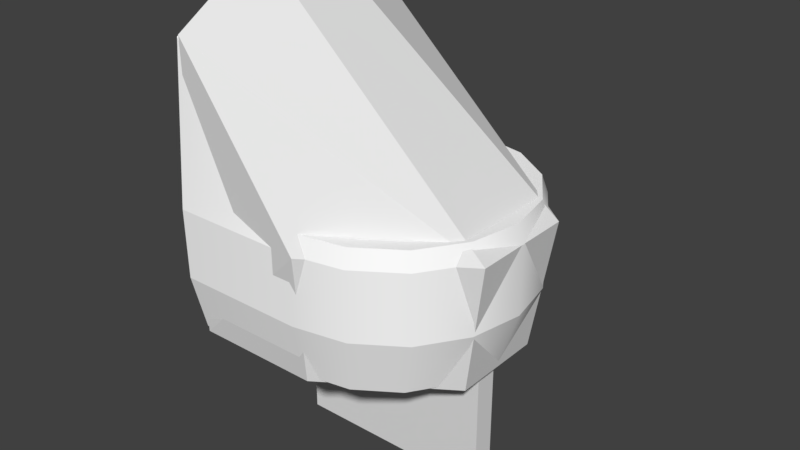 # Source: BoatEngine.blend  (saved by Blender 2.78.0; exported with 4.5.12 LTS)
import bpy
from mathutils import Matrix  # noqa: F401  (used for matrix-valued properties, if any)

bpy.ops.wm.read_factory_settings(use_empty=True)
scene = bpy.context.scene
scene.name = 'Scene'

# ---- collections
col_collection_1 = bpy.data.collections.new('Collection 1'); scene.collection.children.link(col_collection_1)
col_collection_2 = bpy.data.collections.new('Collection 2'); scene.collection.children.link(col_collection_2)

# ---- materials (node trees are filled in below, after node groups)
mat_material = bpy.data.materials.new('Material')
mat_material.alpha_threshold = 0.0
mat_material.use_transparent_shadow = False
mat_material.diffuse_color = (1.0, 1.0, 1.0, 1.0)
mat_material.roughness = 0.5
mat_material.line_color = (0.0, 0.0, 0.0, 1.0)

# ---- material node trees

# ---- world
world_world = bpy.data.worlds.new('World'); scene.world = world_world
world_world.color = (0.05088, 0.05088, 0.05088)
world_world.use_sun_shadow = False
world_world.sun_shadow_jitter_overblur = 0.0
world_world.cycles.sampling_method = 'MANUAL'

# ---- meshes
me_cube_004 = bpy.data.meshes.new('Cube.004')
me_cube_004.from_pydata([(0.1013, 0.109, 0.009422), (0.1013, 0.109, -0.01394), (0.109, 0.1013, 0.009422), (0.109, 0.1013, -0.01394), (-0.109, -0.1013, 0.009422), (-0.109, -0.1013, -0.01394), (-0.1013, -0.109, 0.009422), (-0.1013, -0.109, -0.01394), (-0.109, 0.1013, 0.009422), (-0.109, 0.1013, -0.01394), (-0.1013, 0.109, 0.009422), (-0.1013, 0.109, -0.01394), (0.1013, -0.109, 0.009422), (0.1013, -0.109, -0.01394), (0.109, -0.1013, 0.009422), (0.109, -0.1013, -0.01394), (0.09502, -0.09502, -0.1547), (0.05143, -0.1242, -0.1547), (-5.311e-09, -0.1344, -0.1547), (-0.05143, -0.1242, -0.1547), (-0.09502, -0.09502, -0.1547), (-0.1242, -0.05143, -0.1547), (-0.1344, 2.603e-08, -0.1547), (-0.1242, 0.05143, -0.1547), (-0.09502, 0.09502, -0.1547), (-0.05143, 0.1242, -0.1547), (2.163e-08, 0.1344, -0.1547), (0.05143, 0.1242, -0.1547), (0.09502, 0.09502, -0.1547), (0.1242, 0.05143, -0.1547), (0.1344, 5.297e-08, -0.1547), (0.1242, -0.05143, -0.1547), (0.05406, -0.1305, 0.02166), (0.09989, -0.09989, 0.02166), (4.754e-08, -0.1413, 0.02166), (-0.05406, -0.1411, 0.02166), (-0.1069, -0.1046, 0.02165), (-0.1389, -0.05661, 0.02165), (-0.1389, 0.05661, 0.02165), (-0.1069, 0.1046, 0.02165), (-0.05406, 0.1411, 0.02166), (-3.415e-08, 0.1413, 0.02166), (0.05406, 0.1305, 0.02166), (0.09989, 0.09989, 0.02166), (0.1305, 0.05406, 0.02166), (0.1413, 1.254e-08, 0.02166), (0.1305, -0.05406, 0.02166), (0.02574, -0.02574, 0.01898), (0.02646, -0.02646, -0.009907), (0.00942, -0.03516, 0.01898), (0.009684, -0.03614, -0.009907), (-0.009421, -0.03516, 0.01898), (-0.009684, -0.03614, -0.009907), (-0.02574, -0.02574, 0.01898), (-0.02646, -0.02646, -0.009907), (-0.03516, -0.009421, 0.01898), (-0.03614, -0.009684, -0.009907), (-0.03516, 0.00942, 0.01898), (-0.03614, 0.009683, -0.009907), (-0.02574, 0.02574, 0.01898), (-0.02646, 0.02646, -0.009907), (-0.009421, 0.03516, 0.01898), (-0.009684, 0.03614, -0.009907), (0.00942, 0.03516, 0.01898), (0.009684, 0.03614, -0.009907), (0.02574, 0.02574, 0.01898), (0.02646, 0.02646, -0.009907), (0.03516, 0.00942, 0.01898), (0.03614, 0.009684, -0.009907), (0.03516, -0.009421, 0.01898), (0.03614, -0.009684, -0.009907), (-8.618e-09, 0.1477, -0.05899), (0.05652, 0.1364, -0.05899), (-0.05652, -0.1364, -0.05899), (-0.1044, -0.1044, -0.05899), (0.1044, 0.1044, -0.05899), (-0.1364, -0.05652, -0.05899), (0.1364, 0.05652, -0.05899), (-0.1477, 8.984e-08, -0.05899), (0.1477, 4.85e-09, -0.05899), (-0.1364, 0.05652, -0.05899), (0.1364, -0.05652, -0.05899), (-0.1044, 0.1044, -0.05899), (0.1044, -0.1044, -0.05899), (0.05652, -0.1364, -0.05899), (-0.05652, 0.1364, -0.05899), (3.388e-08, -0.1477, -0.05899), (-4.289e-08, 2.43e-09, 0.06106), (0.02263, -0.02263, 0.0325), (0.01418, -0.01418, 0.04699), (0.005189, -0.01937, 0.04699), (0.008283, -0.03091, 0.0325), (-0.005189, -0.01937, 0.04699), (-0.008283, -0.03091, 0.0325), (-0.01418, -0.01418, 0.04699), (-0.02263, -0.02263, 0.0325), (-0.01937, -0.005189, 0.04699), (-0.03091, -0.008283, 0.0325), (-0.01937, 0.005189, 0.04699), (-0.03091, 0.008283, 0.0325), (-0.01418, 0.01418, 0.04699), (-0.02263, 0.02263, 0.0325), (-0.00519, 0.01937, 0.04699), (-0.008283, 0.03091, 0.0325), (0.005189, 0.01937, 0.04699), (0.008283, 0.03091, 0.0325), (0.01418, 0.01418, 0.04699), (0.02263, 0.02263, 0.0325), (0.01937, 0.005189, 0.04699), (0.03091, 0.008283, 0.0325), (0.01937, -0.00519, 0.04699), (0.03091, -0.008283, 0.0325), (0.0989, -0.1048, -0.1548), (0.05083, -0.1369, -0.1548), (-0.005873, -0.1482, -0.1548), (-0.1574, -0.1482, -0.1548), (-0.1574, 5.319e-08, -0.1548), (-0.1574, 0.1482, -0.1548), (-0.005873, 0.1482, -0.1548), (0.05083, 0.1369, -0.1548), (0.0989, 0.1048, -0.1548), (0.131, 0.0567, -0.1548), (0.1423, 5.914e-08, -0.1548), (0.131, -0.0567, -0.1548), (0.06145, -0.1484, 0.0226), (0.1135, -0.1135, 0.0226), (4.456e-08, -0.1606, 0.0226), (-4.852e-08, 0.1606, 0.0226), (0.06145, 0.1484, 0.0226), (0.1135, 0.1135, 0.0226), (0.1484, 0.06145, 0.0226), (0.1606, -1.776e-15, 0.0226), (0.1484, -0.06145, 0.0226), (0.1184, -0.1177, -0.08353), (0.06434, -0.1538, -0.08353), (0.0006195, -0.1665, -0.08353), (0.0006195, 0.1665, -0.08353), (0.06434, 0.1538, -0.08353), (0.1184, 0.1177, -0.08353), (0.1545, 0.06372, -0.08353), (0.1671, 5.361e-08, -0.08353), (0.1545, -0.06372, -0.08353), (0.06427, -0.1552, 0.001045), (0.1188, -0.1188, 0.001045), (5.34e-08, -0.1679, 0.001045), (-5.297e-08, 0.1679, 0.001045), (0.06427, 0.1552, 0.001045), (0.1188, 0.1188, 0.001045), (0.1552, 0.06427, 0.001045), (0.1679, -8.882e-16, 0.001045), (0.1552, -0.06427, 0.001045), (-0.1574, -0.1536, 0.1889), (-0.1574, 0.1679, 0.001045), (-0.1574, 0.1536, 0.1889), (-0.1574, -0.1679, 0.001045), (-0.1574, -0.1665, -0.08353), (-0.1574, 0.1665, -0.08353), (-0.1574, 5.319e-08, -0.08353), (0.0255, -0.0255, -0.04149), (0.009332, -0.03483, -0.04149), (-0.009332, -0.03483, -0.04149), (-0.0255, -0.0255, -0.04149), (-0.03483, -0.009332, -0.04149), (-0.03483, 0.009332, -0.04149), (-0.0255, 0.0255, -0.04149), (-0.009332, 0.03483, -0.04149), (0.009332, 0.03483, -0.04149), (0.0255, 0.0255, -0.04149), (0.03483, 0.009332, -0.04149), (0.03483, -0.009332, -0.04149), (-0.1479, -8.742e-05, 0.02275), (-0.1419, -0.03992, 0.2351), (-0.1419, -0.1315, 0.1767), (-0.1574, 0.03967, 0.2585), (-0.1574, -0.03982, 0.2584), (-0.1419, 0.1315, 0.1816), (-0.1419, 0.03971, 0.2351), (-0.0661, -0.1602, 0.02283), (-0.0661, 0.1602, 0.02283)], [], [(2, 6, 7, 3), (4, 0, 1, 5), (2, 0, 4, 6), (7, 5, 1, 3), (10, 14, 15, 11), (12, 8, 9, 13), (10, 8, 12, 14), (15, 13, 9, 11), (108, 106, 87), (72, 42, 41, 71), (74, 36, 35, 73), (75, 43, 42, 72), (76, 37, 36, 74), (77, 44, 43, 75), (79, 45, 44, 77), (80, 38, 170, 78), (81, 46, 45, 79), (82, 39, 38, 80), (84, 32, 33, 83), (83, 33, 46, 81), (85, 40, 39, 82), (86, 34, 32, 84), (71, 41, 40, 85), (73, 35, 34, 86), (47, 49, 50, 48), (49, 51, 52, 50), (51, 53, 54, 52), (53, 55, 56, 54), (55, 57, 58, 56), (57, 59, 60, 58), (59, 61, 62, 60), (61, 63, 64, 62), (63, 65, 66, 64), (65, 67, 68, 66), (67, 69, 70, 68), (69, 47, 48, 70), (98, 96, 87), (19, 73, 86, 18), (26, 71, 85, 25), (18, 86, 84, 17), (25, 85, 82, 24), (16, 83, 81, 31), (17, 84, 83, 16), (24, 82, 80, 23), (31, 81, 79, 30), (23, 80, 78, 22), (30, 79, 77, 29), (22, 78, 76, 21), (29, 77, 75, 28), (21, 76, 74, 20), (28, 75, 72, 27), (20, 74, 73, 19), (27, 72, 71, 26), (65, 63, 105, 107), (94, 92, 87), (104, 102, 87), (89, 110, 87), (100, 98, 87), (110, 108, 87), (49, 47, 88, 91), (96, 94, 87), (106, 104, 87), (92, 90, 87), (102, 100, 87), (90, 89, 87), (51, 49, 91, 93), (67, 65, 107, 109), (53, 51, 93, 95), (69, 67, 109, 111), (55, 53, 95, 97), (57, 55, 97, 99), (47, 69, 111, 88), (59, 57, 99, 101), (61, 59, 101, 103), (63, 61, 103, 105), (89, 90, 91, 88), (90, 92, 93, 91), (92, 94, 95, 93), (94, 96, 97, 95), (96, 98, 99, 97), (98, 100, 101, 99), (100, 102, 103, 101), (102, 104, 105, 103), (104, 106, 107, 105), (106, 108, 109, 107), (108, 110, 111, 109), (110, 89, 88, 111), (23, 22, 116), (24, 23, 116, 117), (25, 24, 117), (26, 25, 117, 118), (27, 26, 118, 119), (28, 27, 119, 120), (29, 28, 120, 121), (41, 42, 128, 127), (30, 29, 121, 122), (17, 16, 112, 113), (42, 43, 129, 128), (31, 30, 122, 123), (18, 17, 113, 114), (43, 44, 130, 129), (16, 31, 123, 112), (19, 18, 114, 115), (44, 45, 131, 130), (33, 32, 124, 125), (20, 19, 115), (45, 46, 132, 131), (32, 34, 126, 124), (21, 20, 115, 116), (46, 33, 125, 132), (22, 21, 116), (119, 118, 136, 137), (120, 119, 137, 138), (121, 120, 138, 139), (127, 128, 146, 145), (122, 121, 139, 140), (113, 112, 133, 134), (128, 129, 147, 146), (123, 122, 140, 141), (114, 113, 134, 135), (129, 130, 148, 147), (112, 123, 141, 133), (130, 131, 149, 148), (125, 124, 142, 143), (131, 132, 150, 149), (124, 126, 144, 142), (132, 125, 143, 150), (139, 148, 149, 140), (140, 149, 150, 141), (141, 150, 143, 133), (133, 143, 142, 134), (134, 142, 144, 135), (138, 147, 148, 139), (137, 146, 147, 138), (136, 145, 146, 137), (136, 118, 117, 156), (135, 155, 115, 114), (144, 154, 155, 135), (136, 156, 152, 145), (116, 115, 155, 157), (154, 152, 156, 157, 155), (117, 116, 157, 156), (56, 58, 163, 162), (54, 56, 162, 161), (70, 48, 158, 169), (48, 50, 159, 158), (52, 54, 161, 160), (68, 70, 169, 168), (50, 52, 160, 159), (66, 68, 168, 167), (64, 66, 167, 166), (62, 64, 166, 165), (60, 62, 165, 164), (58, 60, 164, 163), (159, 160, 161, 162, 163, 164, 165, 166, 167, 168, 169, 158), (144, 177, 154), (34, 35, 126), (145, 152, 178), (153, 152, 154, 174, 173), (170, 37, 76, 78), (175, 153, 173, 176), (171, 174, 151, 172), (127, 40, 41), (177, 144, 126), (178, 127, 145), (37, 171, 172), (171, 37, 170), (38, 176, 170), (39, 175, 38), (40, 153, 175), (35, 172, 151), (154, 177, 151), (152, 153, 178), (153, 40, 178), (151, 177, 35), (126, 35, 177), (127, 178, 40), (172, 35, 36), (175, 39, 40), (172, 36, 37), (38, 175, 176), (176, 171, 170), (174, 171, 176, 173), (154, 151, 174)])
me_cube_004.polygons.foreach_set('use_smooth', [True] * 184)
_k = set([(0, 2), (0, 4), (1, 3), (1, 5), (2, 6), (3, 7), (4, 6), (5, 7), (8, 10), (8, 12), (9, 11), (9, 13), (10, 14), (11, 15), (12, 14), (13, 15), (16, 17), (16, 31), (17, 18), (18, 19), (19, 20), (20, 21), (21, 22), (22, 23), (23, 24), (24, 25), (25, 26), (26, 27), (27, 28), (28, 29), (29, 30), (30, 31), (32, 33), (32, 34), (33, 46), (34, 35), (34, 126), (35, 172), (35, 177), (40, 41), (40, 175), (40, 178), (41, 42), (41, 127), (42, 43), (43, 44), (44, 45), (45, 46), (71, 72), (71, 85), (72, 75), (73, 74), (73, 86), (74, 76), (75, 77), (76, 78), (77, 79), (78, 80), (79, 81), (80, 82), (81, 83), (82, 85), (83, 84), (84, 86), (112, 113), (112, 123), (113, 114), (114, 115), (115, 116), (115, 155), (116, 117), (117, 118), (117, 156), (118, 119), (119, 120), (120, 121), (121, 122), (122, 123), (124, 125), (124, 126), (125, 132), (126, 177), (127, 128), (127, 178), (128, 129), (129, 130), (130, 131), (131, 132), (133, 134), (133, 141), (134, 135), (135, 155), (136, 137), (136, 156), (137, 138), (138, 139), (139, 140), (140, 141), (142, 143), (142, 144), (143, 150), (144, 154), (145, 146), (145, 152), (146, 147), (147, 148), (148, 149), (149, 150), (151, 154), (151, 172), (151, 174), (151, 177), (152, 153), (152, 156), (153, 173), (153, 175), (153, 178), (154, 155), (158, 159), (158, 169), (159, 160), (160, 161), (161, 162), (162, 163), (163, 164), (164, 165), (165, 166), (166, 167), (167, 168), (168, 169), (171, 172), (171, 176), (173, 174), (175, 176)])
me_cube_004.attributes.new('sharp_edge', 'BOOLEAN', 'EDGE').data.foreach_set('value', [ (min(e.vertices), max(e.vertices)) in _k for e in me_cube_004.edges])
_uv = me_cube_004.uv_layers.new(name='UV')
_uv.uv.foreach_set('vector', [0.9785, 0.5409, 0.8186, 0.5409, 0.8186, 0.509, 0.9785, 0.509, 0.8186, 0.5577, 0.9785, 0.5577, 0.9785, 0.5897, 0.8186, 0.5897, 0.9785, 0.5409, 0.9785, 0.5577, 0.8186, 0.5577, 0.8186, 0.5409, 0.8186, 0.6065, 0.8186, 0.5897, 0.9785, 0.5897, 0.9785, 0.6065, 0.8186, 0.5409, 0.9785, 0.5409, 0.9785, 0.509, 0.8186, 0.509, 0.9785, 0.5577, 0.8186, 0.5577, 0.8186, 0.5897, 0.9785, 0.5897, 0.8186, 0.5409, 0.8186, 0.5577, 0.9785, 0.5577, 0.9785, 0.5409, 0.9785, 0.6065, 0.9785, 0.5897, 0.8186, 0.5897, 0.8186, 0.6065, 0.8866, 0.2526, 0.884, 0.2526, 0.8853, 0.243, 0.3817, 0.8557, 0.3817, 0.7677, 0.4104, 0.7677, 0.4104, 0.8557, 0.5921, 0.8557, 0.5921, 0.7677, 0.625, 0.7677, 0.625, 0.8557, 0.3531, 0.8557, 0.3531, 0.7677, 0.3817, 0.7677, 0.3817, 0.8557, 0.5622, 0.8557, 0.5622, 0.7677, 0.5921, 0.7677, 0.5921, 0.8557, 0.3246, 0.8557, 0.3246, 0.7677, 0.3531, 0.7677, 0.3531, 0.8557, 0.2962, 0.8557, 0.2962, 0.7677, 0.3246, 0.7677, 0.3246, 0.8557, 0.5014, 0.8557, 0.5014, 0.7677, 0.5318, 0.7677, 0.5318, 0.8557, 0.7407, 0.8557, 0.7407, 0.7677, 0.7695, 0.7677, 0.7695, 0.8557, 0.4708, 0.8557, 0.4708, 0.7677, 0.5014, 0.7677, 0.5014, 0.8557, 0.6829, 0.8557, 0.6829, 0.7677, 0.7119, 0.7677, 0.7119, 0.8557, 0.7119, 0.8557, 0.7119, 0.7677, 0.7407, 0.7677, 0.7407, 0.8557, 0.4389, 0.8557, 0.4389, 0.7677, 0.4708, 0.7677, 0.4708, 0.8557, 0.6539, 0.8557, 0.6539, 0.7677, 0.6829, 0.7677, 0.6829, 0.8557, 0.4104, 0.8557, 0.4104, 0.7677, 0.4389, 0.7677, 0.4389, 0.8557, 0.625, 0.8557, 0.625, 0.7677, 0.6539, 0.7677, 0.6539, 0.8557, 0.914, 0.2582, 0.914, 0.2275, 0.9231, 0.2225, 0.9232, 0.263, 0.914, 0.2275, 0.9063, 0.201, 0.913, 0.1875, 0.9231, 0.2225, 0.9063, 0.201, 0.893, 0.1858, 0.8955, 0.1673, 0.913, 0.1875, 0.893, 0.1858, 0.8778, 0.1858, 0.8752, 0.1673, 0.8955, 0.1673, 0.8778, 0.1858, 0.8645, 0.2011, 0.8577, 0.1875, 0.8752, 0.1673, 0.8645, 0.2011, 0.8568, 0.2277, 0.8476, 0.2226, 0.8577, 0.1875, 0.8568, 0.2277, 0.8568, 0.2584, 0.8476, 0.2632, 0.8476, 0.2226, 0.8568, 0.2584, 0.8645, 0.2849, 0.8577, 0.2983, 0.8476, 0.2632, 0.8645, 0.2849, 0.8778, 0.3002, 0.8753, 0.3185, 0.8577, 0.2983, 0.8778, 0.3002, 0.8932, 0.3001, 0.8956, 0.3184, 0.8753, 0.3185, 0.8932, 0.3001, 0.9064, 0.2847, 0.9131, 0.2981, 0.8956, 0.3184, 0.9064, 0.2847, 0.914, 0.2582, 0.9232, 0.263, 0.9131, 0.2981, 0.8818, 0.236, 0.884, 0.2332, 0.8853, 0.243, 0.625, 0.9576, 0.625, 0.8557, 0.6539, 0.8557, 0.6539, 0.9576, 0.4104, 0.9576, 0.4104, 0.8557, 0.4389, 0.8557, 0.4389, 0.9576, 0.6539, 0.9576, 0.6539, 0.8557, 0.6829, 0.8557, 0.6829, 0.9576, 0.4389, 0.9576, 0.4389, 0.8557, 0.4708, 0.8557, 0.4708, 0.9576, 0.7119, 0.9576, 0.7119, 0.8557, 0.7407, 0.8557, 0.7407, 0.9576, 0.6829, 0.9576, 0.6829, 0.8557, 0.7119, 0.8557, 0.7119, 0.9576, 0.4708, 0.9576, 0.4708, 0.8557, 0.5014, 0.8557, 0.5014, 0.9576, 0.7407, 0.9576, 0.7407, 0.8557, 0.7695, 0.8557, 0.7695, 0.9576, 0.5014, 0.9576, 0.5014, 0.8557, 0.5318, 0.8557, 0.5318, 0.9576, 0.2962, 0.9576, 0.2962, 0.8557, 0.3246, 0.8557, 0.3246, 0.9576, 0.5318, 0.9576, 0.5318, 0.8557, 0.5622, 0.8557, 0.5622, 0.9576, 0.3246, 0.9576, 0.3246, 0.8557, 0.3531, 0.8557, 0.3531, 0.9576, 0.5622, 0.9576, 0.5622, 0.8557, 0.5921, 0.8557, 0.5921, 0.9576, 0.3531, 0.9576, 0.3531, 0.8557, 0.3817, 0.8557, 0.3817, 0.9576, 0.5921, 0.9576, 0.5921, 0.8557, 0.625, 0.8557, 0.625, 0.9576, 0.3817, 0.9576, 0.3817, 0.8557, 0.4104, 0.8557, 0.4104, 0.9576, 0.8778, 0.3002, 0.8645, 0.2849, 0.8724, 0.2683, 0.8805, 0.2778, 0.8866, 0.2332, 0.8889, 0.2358, 0.8853, 0.243, 0.8818, 0.2501, 0.8805, 0.2456, 0.8853, 0.243, 0.8902, 0.2456, 0.8889, 0.2501, 0.8853, 0.243, 0.8805, 0.2405, 0.8818, 0.236, 0.8853, 0.243, 0.8889, 0.2501, 0.8866, 0.2526, 0.8853, 0.243, 0.914, 0.2275, 0.914, 0.2582, 0.9028, 0.2526, 0.9028, 0.2338, 0.884, 0.2332, 0.8866, 0.2332, 0.8853, 0.243, 0.884, 0.2526, 0.8818, 0.2501, 0.8853, 0.243, 0.8889, 0.2358, 0.8901, 0.2404, 0.8853, 0.243, 0.8805, 0.2456, 0.8805, 0.2405, 0.8853, 0.243, 0.8901, 0.2404, 0.8902, 0.2456, 0.8853, 0.243, 0.9063, 0.201, 0.914, 0.2275, 0.9028, 0.2338, 0.8982, 0.2175, 0.8932, 0.3001, 0.8778, 0.3002, 0.8805, 0.2778, 0.8899, 0.278, 0.893, 0.1858, 0.9063, 0.201, 0.8982, 0.2175, 0.8901, 0.208, 0.9064, 0.2847, 0.8932, 0.3001, 0.8899, 0.278, 0.898, 0.2687, 0.8778, 0.1858, 0.893, 0.1858, 0.8901, 0.208, 0.8808, 0.2078, 0.8645, 0.2011, 0.8778, 0.1858, 0.8808, 0.2078, 0.8727, 0.2171, 0.914, 0.2582, 0.9064, 0.2847, 0.898, 0.2687, 0.9028, 0.2526, 0.8568, 0.2277, 0.8645, 0.2011, 0.8727, 0.2171, 0.8679, 0.2333, 0.8568, 0.2584, 0.8568, 0.2277, 0.8679, 0.2333, 0.8678, 0.252, 0.8645, 0.2849, 0.8568, 0.2584, 0.8678, 0.252, 0.8724, 0.2683, 0.8902, 0.2456, 0.8901, 0.2404, 0.9028, 0.2338, 0.9028, 0.2526, 0.8901, 0.2404, 0.8889, 0.2358, 0.8982, 0.2175, 0.9028, 0.2338, 0.8889, 0.2358, 0.8866, 0.2332, 0.8901, 0.208, 0.8982, 0.2175, 0.8866, 0.2332, 0.884, 0.2332, 0.8808, 0.2078, 0.8901, 0.208, 0.884, 0.2332, 0.8818, 0.236, 0.8727, 0.2171, 0.8808, 0.2078, 0.8818, 0.236, 0.8805, 0.2405, 0.8679, 0.2333, 0.8727, 0.2171, 0.8805, 0.2405, 0.8805, 0.2456, 0.8678, 0.252, 0.8679, 0.2333, 0.8805, 0.2456, 0.8818, 0.2501, 0.8724, 0.2683, 0.8678, 0.252, 0.8818, 0.2501, 0.884, 0.2526, 0.8805, 0.2778, 0.8724, 0.2683, 0.884, 0.2526, 0.8866, 0.2526, 0.8899, 0.278, 0.8805, 0.2778, 0.8866, 0.2526, 0.8889, 0.2501, 0.898, 0.2687, 0.8899, 0.278, 0.8889, 0.2501, 0.8902, 0.2456, 0.9028, 0.2526, 0.898, 0.2687, 0.914, 0.08785, 0.8817, 0.075, 0.8817, 0.04614, 0.9413, 0.1244, 0.914, 0.08785, 0.8817, 0.04614, 0.9747, 0.04614, 0.9596, 0.1792, 0.9413, 0.1244, 0.9747, 0.04614, 0.9661, 0.2438, 0.9596, 0.1792, 0.9747, 0.04614, 0.9747, 0.2365, 0.9596, 0.3084, 0.9661, 0.2438, 0.9747, 0.2365, 0.9676, 0.3077, 0.9413, 0.3632, 0.9596, 0.3084, 0.9676, 0.3077, 0.9475, 0.3681, 0.914, 0.3998, 0.9413, 0.3632, 0.9475, 0.3681, 0.9173, 0.4084, 0.2008, 0.2256, 0.1945, 0.1623, 0.2049, 0.1536, 0.2122, 0.2255, 0.8817, 0.4127, 0.914, 0.3998, 0.9173, 0.4084, 0.8817, 0.4226, 0.8037, 0.3084, 0.822, 0.3632, 0.8158, 0.3681, 0.7957, 0.3077, 0.1945, 0.1623, 0.1765, 0.1086, 0.1845, 0.09259, 0.2049, 0.1536, 0.8493, 0.3998, 0.8817, 0.4127, 0.8817, 0.4226, 0.846, 0.4084, 0.7972, 0.2438, 0.8037, 0.3084, 0.7957, 0.3077, 0.7886, 0.2365, 0.1765, 0.1086, 0.1497, 0.0728, 0.154, 0.05187, 0.1845, 0.09259, 0.822, 0.3632, 0.8493, 0.3998, 0.846, 0.4084, 0.8158, 0.3681, 0.8037, 0.1792, 0.7972, 0.2438, 0.7886, 0.2365, 0.7886, 0.04614, 0.1497, 0.0728, 0.118, 0.06022, 0.118, 0.03757, 0.154, 0.05187, 0.05951, 0.1086, 0.04155, 0.1623, 0.03109, 0.1536, 0.05151, 0.09259, 0.822, 0.1244, 0.8037, 0.1792, 0.7886, 0.04614, 0.118, 0.06022, 0.08636, 0.0728, 0.08203, 0.05187, 0.118, 0.03757, 0.04155, 0.1623, 0.0352, 0.2256, 0.02387, 0.2255, 0.03109, 0.1536, 0.8493, 0.08785, 0.822, 0.1244, 0.7886, 0.04614, 0.8817, 0.04614, 0.08636, 0.0728, 0.05951, 0.1086, 0.05151, 0.09259, 0.08203, 0.05187, 0.8817, 0.075, 0.8493, 0.08785, 0.8817, 0.04614, 0.6402, 0.04141, 0.6749, 0.04141, 0.6749, 0.1286, 0.6402, 0.1286, 0.6051, 0.04141, 0.6402, 0.04141, 0.6402, 0.1286, 0.6051, 0.1286, 0.5696, 0.04141, 0.6051, 0.04141, 0.6051, 0.1286, 0.5696, 0.1286, 0.6749, 0.2579, 0.6402, 0.2579, 0.6402, 0.2263, 0.6749, 0.2263, 0.5341, 0.04141, 0.5696, 0.04141, 0.5696, 0.1286, 0.5341, 0.1286, 0.4254, 0.04141, 0.4616, 0.04141, 0.4616, 0.1286, 0.4254, 0.1286, 0.6402, 0.2579, 0.6051, 0.2579, 0.6051, 0.2263, 0.6402, 0.2263, 0.4978, 0.04141, 0.5341, 0.04141, 0.5341, 0.1286, 0.4978, 0.1286, 0.3894, 0.04141, 0.4254, 0.04141, 0.4254, 0.1286, 0.3894, 0.1286, 0.6051, 0.2579, 0.5696, 0.2579, 0.5696, 0.2263, 0.6051, 0.2263, 0.4616, 0.04141, 0.4978, 0.04141, 0.4978, 0.1286, 0.4616, 0.1286, 0.5696, 0.2579, 0.5341, 0.2579, 0.5341, 0.2263, 0.5696, 0.2263, 0.4616, 0.2579, 0.4254, 0.2579, 0.4254, 0.2263, 0.4616, 0.2263, 0.5341, 0.2579, 0.4978, 0.2579, 0.4978, 0.2263, 0.5341, 0.2263, 0.4254, 0.2579, 0.3894, 0.2579, 0.3894, 0.2263, 0.4254, 0.2263, 0.4978, 0.2579, 0.4616, 0.2579, 0.4616, 0.2263, 0.4978, 0.2263, 0.5696, 0.1286, 0.5696, 0.2263, 0.5341, 0.2263, 0.5341, 0.1286, 0.5341, 0.1286, 0.5341, 0.2263, 0.4978, 0.2263, 0.4978, 0.1286, 0.4978, 0.1286, 0.4978, 0.2263, 0.4616, 0.2263, 0.4616, 0.1286, 0.4616, 0.1286, 0.4616, 0.2263, 0.4254, 0.2263, 0.4254, 0.1286, 0.4254, 0.1286, 0.4254, 0.2263, 0.3894, 0.2263, 0.3894, 0.1286, 0.6051, 0.1286, 0.6051, 0.2263, 0.5696, 0.2263, 0.5696, 0.1286, 0.6402, 0.1286, 0.6402, 0.2263, 0.6051, 0.2263, 0.6051, 0.1286, 0.6749, 0.1286, 0.6749, 0.2263, 0.6402, 0.2263, 0.6402, 0.1286, 0.6749, 0.1286, 0.6749, 0.04141, 0.7657, 0.04141, 0.7657, 0.1286, 0.3894, 0.1286, 0.2925, 0.1286, 0.2925, 0.04141, 0.3894, 0.04141, 0.3894, 0.2263, 0.2925, 0.2263, 0.2925, 0.1286, 0.3894, 0.1286, 0.6749, 0.1286, 0.7657, 0.1286, 0.7657, 0.2263, 0.6749, 0.2263, 0.7842, 0.7992, 0.7842, 0.6547, 0.819, 0.6368, 0.819, 0.7992, 0.8602, 0.6354, 0.8602, 0.963, 0.819, 0.9616, 0.819, 0.7992, 0.819, 0.6368, 0.7842, 0.9437, 0.7842, 0.7992, 0.819, 0.7992, 0.819, 0.9616, 0.8752, 0.1673, 0.8577, 0.1875, 0.8417, 0.1581, 0.8677, 0.1282, 0.8955, 0.1673, 0.8752, 0.1673, 0.8677, 0.1282, 0.8976, 0.1282, 0.9131, 0.2981, 0.9232, 0.263, 0.9385, 0.2697, 0.9236, 0.3216, 0.9232, 0.263, 0.9231, 0.2225, 0.9385, 0.2098, 0.9385, 0.2697, 0.913, 0.1875, 0.8955, 0.1673, 0.8976, 0.1282, 0.9235, 0.158, 0.8956, 0.3184, 0.9131, 0.2981, 0.9236, 0.3216, 0.8977, 0.3517, 0.9231, 0.2225, 0.913, 0.1875, 0.9235, 0.158, 0.9385, 0.2098, 0.8753, 0.3185, 0.8956, 0.3184, 0.8977, 0.3517, 0.8677, 0.3518, 0.8577, 0.2983, 0.8753, 0.3185, 0.8677, 0.3518, 0.8417, 0.3219, 0.8476, 0.2632, 0.8577, 0.2983, 0.8417, 0.3219, 0.8267, 0.2699, 0.8476, 0.2226, 0.8476, 0.2632, 0.8267, 0.2699, 0.8267, 0.21, 0.8577, 0.1875, 0.8476, 0.2226, 0.8267, 0.21, 0.8417, 0.1581, 0.7033, 0.6938, 0.7033, 0.6613, 0.7114, 0.6333, 0.7255, 0.6171, 0.7417, 0.6171, 0.7557, 0.6333, 0.7638, 0.6613, 0.7638, 0.6938, 0.7557, 0.7218, 0.7417, 0.738, 0.7255, 0.738, 0.7114, 0.7218, 0.3894, 0.2263, 0.3458, 0.2579, 0.2925, 0.2263, 0.0352, 0.2256, 0.03524, 0.2889, 0.02387, 0.2255, 0.6749, 0.2263, 0.7657, 0.2263, 0.7145, 0.2579, 0.9518, 0.949, 0.8602, 0.963, 0.8602, 0.6354, 0.9857, 0.7604, 0.9858, 0.8379, 0.5318, 0.7677, 0.5622, 0.7677, 0.5622, 0.8557, 0.5318, 0.8557, 0.4362, 0.4811, 0.4201, 0.4612, 0.5015, 0.3826, 0.5014, 0.4205, 0.5553, 0.4205, 0.5553, 0.3826, 0.6366, 0.4611, 0.6211, 0.4863, 0.2122, 0.2255, 0.2008, 0.2889, 0.2008, 0.2256, 0.3458, 0.2579, 0.3894, 0.2263, 0.3894, 0.2579, 0.7145, 0.2579, 0.6749, 0.2579, 0.6749, 0.2263, 0.5622, 0.7677, 0.553, 0.4929, 0.6039, 0.5553, 0.553, 0.4929, 0.5622, 0.7677, 0.5318, 0.7677, 0.5014, 0.7677, 0.5087, 0.4936, 0.5318, 0.7677, 0.4708, 0.7677, 0.4582, 0.5524, 0.5014, 0.7677, 0.4261, 0.7276, 0.4201, 0.4612, 0.4362, 0.4811, 0.6299, 0.7273, 0.6211, 0.4863, 0.6366, 0.4611, 0.2925, 0.2263, 0.3458, 0.2579, 0.2925, 0.4338, 0.7657, 0.2263, 0.7657, 0.4338, 0.7145, 0.2579, 0.4201, 0.4612, 0.4261, 0.7276, 0.4117, 0.7173, 0.6366, 0.4611, 0.6444, 0.7172, 0.6299, 0.7273, 0.02387, 0.2255, 0.03524, 0.2889, 0.024, 0.3029, 0.2122, 0.2255, 0.212, 0.3029, 0.2008, 0.2889, 0.6039, 0.5553, 0.625, 0.7677, 0.5921, 0.7677, 0.4582, 0.5524, 0.4708, 0.7677, 0.4389, 0.7677, 0.6039, 0.5553, 0.5921, 0.7677, 0.5622, 0.7677, 0.5014, 0.7677, 0.4582, 0.5524, 0.5087, 0.4936, 0.5087, 0.4936, 0.553, 0.4929, 0.5318, 0.7677, 0.5553, 0.3826, 0.5553, 0.4205, 0.5014, 0.4205, 0.5015, 0.3826, 0.8602, 0.6354, 0.9518, 0.6494, 0.9857, 0.7604])
me_cube_004.materials.append(mat_material)
me_cube_004.use_remesh_preserve_volume = False
me_cube_004.use_remesh_preserve_attributes = False
me_cube_004.use_mirror_vertex_groups = False
me_cube_004.update()
me_cube_004.normals_split_custom_set([tuple(v) for v in zip(*[iter([0.7071, -0.7071, -8.379e-09, 0.7071, -0.7071, -8.379e-09, 0.7071, -0.7071, -8.379e-09, 0.7071, -0.7071, -8.379e-09, -0.7071, 0.7071, -2.262e-07, -0.7071, 0.7071, -2.262e-07, -0.7071, 0.7071, -2.262e-07, -0.7071, 0.7071, -2.262e-07, -2.08e-07, 2.158e-07, 1.0, -2.08e-07, 2.158e-07, 1.0, -2.08e-07, 2.158e-07, 1.0, -2.08e-07, 2.158e-07, 1.0, -2.683e-08, -1.443e-07, -1.0, -2.683e-08, -1.443e-07, -1.0, -2.683e-08, -1.443e-07, -1.0, -2.683e-08, -1.443e-07, -1.0, 0.7071, 0.7071, 1.089e-07, 0.7071, 0.7071, 1.089e-07, 0.7071, 0.7071, 1.089e-07, 0.7071, 0.7071, 1.089e-07, -0.7071, -0.7071, -8.379e-09, -0.7071, -0.7071, -8.379e-09, -0.7071, -0.7071, -8.379e-09, -0.7071, -0.7071, -8.379e-09, 1.923e-07, 2.295e-08, 1.0, 1.923e-07, 2.295e-08, 1.0, 1.923e-07, 2.295e-08, 1.0, 1.923e-07, 2.295e-08, 1.0, 3.802e-08, 2.178e-07, -1.0, 3.802e-08, 2.178e-07, -1.0, 3.802e-08, 2.178e-07, -1.0, 3.802e-08, 2.178e-07, -1.0, 0.6672, 0.1788, 0.7231, 0.4884, 0.4884, 0.7231, -4.385e-07, 9.743e-07, 1.0, -0.3815, -0.921, -0.0794, -0.3815, -0.921, -0.0794, -0.04722, -0.9978, -0.04587, -0.0465, -0.9979, -0.04571, 0.7081, 0.7056, 0.02591, 0.7024, 0.6953, 0.1523, 0.3989, 0.9138, 0.07602, 0.3503, 0.9366, 0.006882, -0.7049, -0.7049, -0.0794, -0.7049, -0.7049, -0.0794, -0.3815, -0.921, -0.0794, -0.3815, -0.921, -0.0794, 0.9269, 0.3747, 0.0218, 0.9427, 0.327, 0.06622, 0.7024, 0.6953, 0.1523, 0.7081, 0.7056, 0.02591, -0.921, -0.3815, -0.0794, -0.921, -0.3815, -0.0794, -0.7049, -0.7049, -0.0794, -0.7049, -0.7049, -0.0794, -0.9968, 2.637e-07, -0.0794, -0.9968, 2.681e-07, -0.0794, -0.921, -0.3815, -0.0794, -0.921, -0.3815, -0.0794, 0.9269, -0.3746, 0.02172, 0.9425, -0.328, 0.06502, 1.0, 0.0002296, 0.00718, 0.9999, 1.501e-05, 0.01655, -0.921, 0.3815, -0.0794, -0.921, 0.3815, -0.0794, -0.9968, 2.681e-07, -0.0794, -0.9968, 2.637e-07, -0.0794, 0.7081, -0.7056, 0.02593, 0.7029, -0.6957, 0.1483, 0.9425, -0.328, 0.06502, 0.9269, -0.3746, 0.02172, -0.3815, 0.921, -0.0794, -0.3815, 0.921, -0.0794, -0.7049, 0.7049, -0.0794, -0.7049, 0.7049, -0.0794, -0.7049, 0.7049, -0.0794, -0.7049, 0.7049, -0.0794, -0.921, 0.3815, -0.0794, -0.921, 0.3815, -0.0794, 0.3503, -0.9366, 0.006889, 0.3995, -0.9137, 0.07446, 0.7029, -0.6957, 0.1483, 0.7081, -0.7056, 0.02593, -0.0465, 0.9979, -0.04571, -0.04722, 0.9978, -0.04587, -0.3815, 0.921, -0.0794, -0.3815, 0.921, -0.0794, -0.0465, -0.9979, -0.04571, -0.04722, -0.9978, -0.04587, 0.3995, -0.9137, 0.07446, 0.3503, -0.9366, 0.006889, 0.3503, 0.9366, 0.006882, 0.3989, 0.9138, 0.07602, -0.04722, 0.9978, -0.04587, -0.0465, 0.9979, -0.04571, 0.6968, -0.6968, 0.1701, 0.255, -0.9518, 0.1701, 0.2588, -0.9659, -0.003868, 0.7071, -0.7071, -0.003868, 0.255, -0.9518, 0.1701, -0.255, -0.9518, 0.1701, -0.2588, -0.9659, -0.003868, 0.2588, -0.9659, -0.003868, -0.255, -0.9518, 0.1701, -0.6968, -0.6968, 0.1701, -0.7071, -0.7071, -0.003868, -0.2588, -0.9659, -0.003868, -0.6968, -0.6968, 0.1701, -0.9518, -0.255, 0.1701, -0.9659, -0.2588, -0.003868, -0.7071, -0.7071, -0.003868, -0.9518, -0.255, 0.1701, -0.9518, 0.255, 0.1701, -0.9659, 0.2588, -0.003868, -0.9659, -0.2588, -0.003868, -0.9518, 0.255, 0.1701, -0.6968, 0.6968, 0.1701, -0.7071, 0.7071, -0.003868, -0.9659, 0.2588, -0.003868, -0.6968, 0.6968, 0.1701, -0.255, 0.9518, 0.1701, -0.2588, 0.9659, -0.003869, -0.7071, 0.7071, -0.003868, -0.255, 0.9518, 0.1701, 0.255, 0.9518, 0.1701, 0.2588, 0.9659, -0.003869, -0.2588, 0.9659, -0.003869, 0.255, 0.9518, 0.1701, 0.6968, 0.6968, 0.1701, 0.7071, 0.7071, -0.003869, 0.2588, 0.9659, -0.003869, 0.6968, 0.6968, 0.1701, 0.9518, 0.255, 0.1701, 0.9659, 0.2588, -0.003869, 0.7071, 0.7071, -0.003869, 0.9518, 0.255, 0.1701, 0.9518, -0.255, 0.1701, 0.9659, -0.2588, -0.003868, 0.9659, 0.2588, -0.003869, 0.9518, -0.255, 0.1701, 0.6968, -0.6968, 0.1701, 0.7071, -0.7071, -0.003868, 0.9659, -0.2588, -0.003868, -0.6672, 0.1788, 0.7231, -0.6672, -0.1788, 0.7231, -4.385e-07, 9.743e-07, 1.0, 0.379, 0.9151, 0.1377, 0.379, 0.9151, 0.1377, 1.967e-07, 0.9905, 0.1377, 2.472e-07, 0.9905, 0.1377, 4.848e-07, -0.9905, 0.1377, 6.296e-07, -0.9905, 0.1377, 0.379, -0.9151, 0.1377, 0.379, -0.9151, 0.1377, 2.472e-07, 0.9905, 0.1377, 1.967e-07, 0.9905, 0.1377, -0.379, 0.9151, 0.1377, -0.379, 0.9151, 0.1377, 0.379, -0.9151, 0.1377, 0.379, -0.9151, 0.1377, 0.7004, -0.7004, 0.1377, 0.7004, -0.7004, 0.1377, -0.7004, 0.7004, 0.1377, -0.7004, 0.7004, 0.1377, -0.9151, 0.379, 0.1377, -0.9151, 0.379, 0.1377, -0.379, 0.9151, 0.1377, -0.379, 0.9151, 0.1377, -0.7004, 0.7004, 0.1377, -0.7004, 0.7004, 0.1377, 0.7004, -0.7004, 0.1377, 0.7004, -0.7004, 0.1377, 0.9151, -0.379, 0.1377, 0.9151, -0.379, 0.1377, -0.9151, 0.379, 0.1377, -0.9151, 0.379, 0.1377, -0.9905, -1.967e-07, 0.1377, -0.9905, -3.422e-07, 0.1377, 0.9151, -0.379, 0.1377, 0.9151, -0.379, 0.1377, 0.9905, -3.148e-07, 0.1377, 0.9905, -1.711e-07, 0.1377, -0.9905, -3.422e-07, 0.1377, -0.9905, -1.967e-07, 0.1377, -0.9151, -0.379, 0.1377, -0.9151, -0.379, 0.1377, 0.9905, -1.711e-07, 0.1377, 0.9905, -3.148e-07, 0.1377, 0.9151, 0.379, 0.1377, 0.9151, 0.379, 0.1377, -0.9151, -0.379, 0.1377, -0.9151, -0.379, 0.1377, -0.7004, -0.7004, 0.1377, -0.7004, -0.7004, 0.1377, 0.9151, 0.379, 0.1377, 0.9151, 0.379, 0.1377, 0.7004, 0.7004, 0.1377, 0.7004, 0.7004, 0.1377, -0.7004, -0.7004, 0.1377, -0.7004, -0.7004, 0.1377, -0.379, -0.9151, 0.1377, -0.379, -0.9151, 0.1377, 0.7004, 0.7004, 0.1377, 0.7004, 0.7004, 0.1377, 0.379, 0.9151, 0.1377, 0.379, 0.9151, 0.1377, -0.379, -0.9151, 0.1377, -0.379, -0.9151, 0.1377, 6.296e-07, -0.9905, 0.1377, 4.848e-07, -0.9905, 0.1377, 0.6968, 0.6968, 0.1701, 0.255, 0.9518, 0.1701, 0.2286, 0.8533, 0.4686, 0.6247, 0.6247, 0.4686, -0.4884, -0.4884, 0.7231, -0.1788, -0.6672, 0.7231, -4.385e-07, 9.743e-07, 1.0, 0.1788, 0.6672, 0.7231, -0.1788, 0.6672, 0.7231, -4.385e-07, 9.743e-07, 1.0, 0.4884, -0.4884, 0.7231, 0.6672, -0.1788, 0.7231, -4.385e-07, 9.743e-07, 1.0, -0.4884, 0.4884, 0.7231, -0.6672, 0.1788, 0.7231, -4.385e-07, 9.743e-07, 1.0, 0.6672, -0.1788, 0.7231, 0.6672, 0.1788, 0.7231, -4.385e-07, 9.743e-07, 1.0, 0.255, -0.9518, 0.1701, 0.6968, -0.6968, 0.1701, 0.6247, -0.6247, 0.4686, 0.2286, -0.8533, 0.4686, -0.6672, -0.1788, 0.7231, -0.4884, -0.4884, 0.7231, -4.385e-07, 9.743e-07, 1.0, 0.4884, 0.4884, 0.7231, 0.1788, 0.6672, 0.7231, -4.385e-07, 9.743e-07, 1.0, -0.1788, -0.6672, 0.7231, 0.1788, -0.6672, 0.7231, -4.385e-07, 9.743e-07, 1.0, -0.1788, 0.6672, 0.7231, -0.4884, 0.4884, 0.7231, -4.385e-07, 9.743e-07, 1.0, 0.1788, -0.6672, 0.7231, 0.4884, -0.4884, 0.7231, -4.385e-07, 9.743e-07, 1.0, -0.255, -0.9518, 0.1701, 0.255, -0.9518, 0.1701, 0.2286, -0.8533, 0.4686, -0.2286, -0.8533, 0.4686, 0.9518, 0.255, 0.1701, 0.6968, 0.6968, 0.1701, 0.6247, 0.6247, 0.4686, 0.8533, 0.2286, 0.4686, -0.6968, -0.6968, 0.1701, -0.255, -0.9518, 0.1701, -0.2286, -0.8533, 0.4686, -0.6247, -0.6247, 0.4686, 0.9518, -0.255, 0.1701, 0.9518, 0.255, 0.1701, 0.8533, 0.2286, 0.4686, 0.8533, -0.2286, 0.4686, -0.9518, -0.255, 0.1701, -0.6968, -0.6968, 0.1701, -0.6247, -0.6247, 0.4686, -0.8533, -0.2286, 0.4686, -0.9518, 0.255, 0.1701, -0.9518, -0.255, 0.1701, -0.8533, -0.2286, 0.4686, -0.8533, 0.2286, 0.4686, 0.6968, -0.6968, 0.1701, 0.9518, -0.255, 0.1701, 0.8533, -0.2286, 0.4686, 0.6247, -0.6247, 0.4686, -0.6968, 0.6968, 0.1701, -0.9518, 0.255, 0.1701, -0.8533, 0.2286, 0.4686, -0.6247, 0.6247, 0.4686, -0.255, 0.9518, 0.1701, -0.6968, 0.6968, 0.1701, -0.6247, 0.6247, 0.4686, -0.2286, 0.8533, 0.4686, 0.255, 0.9518, 0.1701, -0.255, 0.9518, 0.1701, -0.2286, 0.8533, 0.4686, 0.2286, 0.8533, 0.4686, 0.4884, -0.4884, 0.7231, 0.1788, -0.6672, 0.7231, 0.2286, -0.8533, 0.4686, 0.6247, -0.6247, 0.4686, 0.1788, -0.6672, 0.7231, -0.1788, -0.6672, 0.7231, -0.2286, -0.8533, 0.4686, 0.2286, -0.8533, 0.4686, -0.1788, -0.6672, 0.7231, -0.4884, -0.4884, 0.7231, -0.6247, -0.6247, 0.4686, -0.2286, -0.8533, 0.4686, -0.4884, -0.4884, 0.7231, -0.6672, -0.1788, 0.7231, -0.8533, -0.2286, 0.4686, -0.6247, -0.6247, 0.4686, -0.6672, -0.1788, 0.7231, -0.6672, 0.1788, 0.7231, -0.8533, 0.2286, 0.4686, -0.8533, -0.2286, 0.4686, -0.6672, 0.1788, 0.7231, -0.4884, 0.4884, 0.7231, -0.6247, 0.6247, 0.4686, -0.8533, 0.2286, 0.4686, -0.4884, 0.4884, 0.7231, -0.1788, 0.6672, 0.7231, -0.2286, 0.8533, 0.4686, -0.6247, 0.6247, 0.4686, -0.1788, 0.6672, 0.7231, 0.1788, 0.6672, 0.7231, 0.2286, 0.8533, 0.4686, -0.2286, 0.8533, 0.4686, 0.1788, 0.6672, 0.7231, 0.4884, 0.4884, 0.7231, 0.6247, 0.6247, 0.4686, 0.2286, 0.8533, 0.4686, 0.4884, 0.4884, 0.7231, 0.6672, 0.1788, 0.7231, 0.8533, 0.2286, 0.4686, 0.6247, 0.6247, 0.4686, 0.6672, 0.1788, 0.7231, 0.6672, -0.1788, 0.7231, 0.8533, -0.2286, 0.4686, 0.8533, 0.2286, 0.4686, 0.6672, -0.1788, 0.7231, 0.4884, -0.4884, 0.7231, 0.6247, -0.6247, 0.4686, 0.8533, -0.2286, 0.4686, 0.003203, -0.0005168, -1.0, 0.005979, 2.24e-09, -1.0, 0.004844, -5.522e-08, -1.0, 0.001875, -0.0009651, -1.0, 0.003203, -0.0005168, -1.0, 0.004844, -5.522e-08, -1.0, 0.001922, -0.001583, -1.0, 0.0004678, -0.005203, -1.0, 0.001875, -0.0009651, -1.0, 0.001922, -0.001583, -1.0, -0.001206, -0.00912, -1.0, 0.0004678, -0.005203, -1.0, 0.001922, -0.001583, -1.0, -0.0005009, -0.007826, -1.0, -0.005454, -0.01103, -0.9999, -0.001206, -0.00912, -1.0, -0.0005009, -0.007826, -1.0, -0.003957, -0.01096, -0.9999, -0.01099, -0.009711, -0.9999, -0.005454, -0.01103, -0.9999, -0.003957, -0.01096, -0.9999, -0.009467, -0.01032, -0.9999, -0.01558, -0.005739, -0.9999, -0.01099, -0.009711, -0.9999, -0.009467, -0.01032, -0.9999, -0.01488, -0.006652, -0.9999, -0.009568, -0.0481, 0.9988, -0.01841, -0.04444, 0.9988, -0.01841, -0.04444, 0.9988, -0.009568, -0.0481, 0.9988, -0.01734, -2.928e-07, -0.9998, -0.01558, -0.005739, -0.9999, -0.01488, -0.006652, -0.9999, -0.01734, -2.944e-07, -0.9998, -0.005453, 0.01103, -0.9999, -0.01098, 0.00971, -0.9999, -0.009466, 0.01031, -0.9999, -0.003956, 0.01096, -0.9999, -0.01841, -0.04444, 0.9988, -0.03401, -0.03401, 0.9988, -0.03401, -0.03401, 0.9988, -0.01841, -0.04444, 0.9988, -0.01558, 0.005738, -0.9999, -0.01734, -2.928e-07, -0.9998, -0.01734, -2.944e-07, -0.9998, -0.01488, 0.00665, -0.9999, -0.001205, 0.009119, -1.0, -0.005453, 0.01103, -0.9999, -0.003956, 0.01096, -0.9999, -0.0005007, 0.007825, -1.0, -0.03401, -0.03401, 0.9988, -0.04444, -0.01841, 0.9988, -0.04444, -0.01841, 0.9988, -0.03401, -0.03401, 0.9988, -0.01098, 0.00971, -0.9999, -0.01558, 0.005738, -0.9999, -0.01488, 0.00665, -0.9999, -0.009466, 0.01031, -0.9999, 0.0004678, 0.005202, -1.0, -0.001205, 0.009119, -1.0, -0.0005007, 0.007825, -1.0, 0.001922, 0.001582, -1.0, -0.04444, -0.01841, 0.9988, -0.0481, 2.794e-08, 0.9988, -0.0481, 3.76e-08, 0.9988, -0.04444, -0.01841, 0.9988, -0.03401, 0.03401, 0.9988, -0.01841, 0.04444, 0.9988, -0.01841, 0.04444, 0.9988, -0.03401, 0.03401, 0.9988, 0.001875, 0.0009646, -1.0, 0.0004678, 0.005202, -1.0, 0.001922, 0.001582, -1.0, -0.0481, 2.794e-08, 0.9988, -0.04444, 0.01841, 0.9988, -0.04444, 0.01841, 0.9988, -0.0481, 3.76e-08, 0.9988, -0.01841, 0.04444, 0.9988, -0.009568, 0.0481, 0.9988, -0.009568, 0.0481, 0.9988, -0.01841, 0.04444, 0.9988, 0.003202, 0.0005166, -1.0, 0.001875, 0.0009646, -1.0, 0.001922, 0.001582, -1.0, 0.004844, -5.522e-08, -1.0, -0.04444, 0.01841, 0.9988, -0.03401, 0.03401, 0.9988, -0.03401, 0.03401, 0.9988, -0.04444, 0.01841, 0.9988, 0.005979, 2.24e-09, -1.0, 0.003202, 0.0005166, -1.0, 0.004844, -5.522e-08, -1.0, 0.3581, 0.8909, -0.2795, 0.09087, 0.9625, -0.2558, 0.09845, 0.9616, -0.2562, 0.3757, 0.8831, -0.281, 0.6678, 0.6787, -0.3056, 0.3581, 0.8909, -0.2795, 0.3757, 0.8831, -0.281, 0.6779, 0.6682, -0.3065, 0.8728, 0.366, -0.3229, 0.6678, 0.6787, -0.3056, 0.6779, 0.6682, -0.3065, 0.8757, 0.3588, -0.3231, 0.09269, 0.9422, 0.3221, 0.3621, 0.8742, 0.3235, 0.3621, 0.8742, 0.3235, 0.08945, 0.9421, 0.3233, 0.9444, 4.73e-07, -0.3289, 0.8728, 0.366, -0.3229, 0.8757, 0.3588, -0.3231, 0.9444, 3.623e-07, -0.3289, 0.3581, -0.8909, -0.2795, 0.6678, -0.6787, -0.3056, 0.6779, -0.6682, -0.3065, 0.3757, -0.8831, -0.281, 0.3621, 0.8742, 0.3235, 0.6691, 0.6691, 0.3235, 0.6691, 0.6691, 0.3235, 0.3621, 0.8742, 0.3235, 0.8728, -0.366, -0.3229, 0.9444, 4.73e-07, -0.3289, 0.9444, 3.623e-07, -0.3289, 0.8757, -0.3588, -0.3231, 0.09087, -0.9625, -0.2558, 0.3581, -0.8909, -0.2795, 0.3757, -0.8831, -0.281, 0.09845, -0.9616, -0.2562, 0.6691, 0.6691, 0.3235, 0.8742, 0.3621, 0.3235, 0.8742, 0.3621, 0.3235, 0.6691, 0.6691, 0.3235, 0.6678, -0.6787, -0.3056, 0.8728, -0.366, -0.3229, 0.8757, -0.3588, -0.3231, 0.6779, -0.6682, -0.3065, 0.8742, 0.3621, 0.3235, 0.9462, 1.392e-07, 0.3235, 0.9462, 1.408e-07, 0.3235, 0.8742, 0.3621, 0.3235, 0.6691, -0.6691, 0.3235, 0.3621, -0.8742, 0.3235, 0.3621, -0.8742, 0.3235, 0.6691, -0.6691, 0.3235, 0.9462, 1.392e-07, 0.3235, 0.8742, -0.3621, 0.3235, 0.8742, -0.3621, 0.3235, 0.9462, 1.408e-07, 0.3235, 0.3621, -0.8742, 0.3235, 0.09269, -0.9422, 0.3221, 0.08945, -0.9421, 0.3233, 0.3621, -0.8742, 0.3235, 0.8742, -0.3621, 0.3235, 0.6691, -0.6691, 0.3235, 0.6691, -0.6691, 0.3235, 0.8742, -0.3621, 0.3235, 0.924, 0.3823, -0.01029, 0.9237, 0.383, -0.01029, 1.0, 2.324e-07, -0.009734, 1.0, 3.961e-07, -0.009734, 1.0, 3.961e-07, -0.009734, 1.0, 2.324e-07, -0.009734, 0.9237, -0.383, -0.01029, 0.924, -0.3823, -0.01029, 0.924, -0.3823, -0.01029, 0.9237, -0.383, -0.01029, 0.7066, -0.7075, -0.01188, 0.7075, -0.7066, -0.01188, 0.7075, -0.7066, -0.01188, 0.7066, -0.7075, -0.01188, 0.3819, -0.9241, -0.01426, 0.3834, -0.9235, -0.01425, 0.3834, -0.9235, -0.01425, 0.3819, -0.9241, -0.01426, 0.09745, -0.9951, -0.01626, 0.09856, -0.995, -0.01625, 0.7075, 0.7066, -0.01188, 0.7066, 0.7075, -0.01188, 0.9237, 0.383, -0.01029, 0.924, 0.3823, -0.01029, 0.3834, 0.9235, -0.01425, 0.3819, 0.9241, -0.01426, 0.7066, 0.7075, -0.01188, 0.7075, 0.7066, -0.01188, 0.09856, 0.995, -0.01625, 0.09745, 0.9951, -0.01626, 0.3819, 0.9241, -0.01426, 0.3834, 0.9235, -0.01425, 0.09845, 0.9616, -0.2562, 0.09087, 0.9625, -0.2558, -1.022e-07, 0.9685, -0.249, -1.022e-07, 0.9685, -0.249, 0.09845, -0.9616, -0.2562, 1.003e-07, -0.9685, -0.249, 1.003e-07, -0.9685, -0.249, 0.09087, -0.9625, -0.2558, 0.09745, -0.9951, -0.01626, 4.695e-08, -0.9999, -0.01706, 4.695e-08, -0.9999, -0.01706, 0.09856, -0.995, -0.01625, 0.09856, 0.995, -0.01625, -4.719e-08, 0.9999, -0.01706, -4.719e-08, 0.9999, -0.01706, 0.09745, 0.9951, -0.01626, -1.0, 6.155e-08, -6.088e-09, -1.0, 0.0, 0.0, -1.0, 2.73e-08, 2.396e-08, -1.0, 5.576e-08, 1.889e-08, -1.0, 4.663e-08, 4.719e-08, -1.0, 5.398e-08, 4.164e-08, -1.0, 8.315e-08, 1.843e-08, -1.0, 5.576e-08, 1.889e-08, -1.0, 2.73e-08, 2.396e-08, -1.0, 1.231e-07, -1.218e-08, -1.0, 6.155e-08, -6.088e-09, -1.0, 5.576e-08, 1.889e-08, -1.0, 8.315e-08, 1.843e-08, -0.9659, -0.2588, -0.003868, -0.9659, 0.2588, -0.003868, -0.965, 0.2586, -0.04294, -0.965, -0.2586, -0.04294, -0.7071, -0.7071, -0.003868, -0.9659, -0.2588, -0.003868, -0.965, -0.2586, -0.04294, -0.7065, -0.7065, -0.04294, 0.9659, -0.2588, -0.003868, 0.7071, -0.7071, -0.003868, 0.7065, -0.7065, -0.04294, 0.965, -0.2586, -0.04294, 0.7071, -0.7071, -0.003868, 0.2588, -0.9659, -0.003868, 0.2586, -0.965, -0.04294, 0.7065, -0.7065, -0.04294, -0.2588, -0.9659, -0.003868, -0.7071, -0.7071, -0.003868, -0.7065, -0.7065, -0.04294, -0.2586, -0.965, -0.04294, 0.9659, 0.2588, -0.003869, 0.9659, -0.2588, -0.003868, 0.965, -0.2586, -0.04294, 0.965, 0.2586, -0.04294, 0.2588, -0.9659, -0.003868, -0.2588, -0.9659, -0.003868, -0.2586, -0.965, -0.04294, 0.2586, -0.965, -0.04294, 0.7071, 0.7071, -0.003869, 0.9659, 0.2588, -0.003869, 0.965, 0.2586, -0.04294, 0.7065, 0.7065, -0.04294, 0.2588, 0.9659, -0.003869, 0.7071, 0.7071, -0.003869, 0.7065, 0.7065, -0.04294, 0.2586, 0.965, -0.04294, -0.2588, 0.9659, -0.003869, 0.2588, 0.9659, -0.003869, 0.2586, 0.965, -0.04294, -0.2586, 0.965, -0.04294, -0.7071, 0.7071, -0.003868, -0.2588, 0.9659, -0.003869, -0.2586, 0.965, -0.04294, -0.7065, 0.7065, -0.04294, -0.9659, 0.2588, -0.003868, -0.7071, 0.7071, -0.003868, -0.7065, 0.7065, -0.04294, -0.965, 0.2586, -0.04294, -1.045e-07, -3.653e-08, -1.0, -1.045e-07, -3.653e-08, -1.0, -1.045e-07, -3.653e-08, -1.0, -1.045e-07, -3.653e-08, -1.0, -1.045e-07, -3.653e-08, -1.0, -1.045e-07, -3.653e-08, -1.0, -1.045e-07, -3.653e-08, -1.0, -1.045e-07, -3.653e-08, -1.0, -1.045e-07, -3.653e-08, -1.0, -1.045e-07, -3.653e-08, -1.0, -1.045e-07, -3.653e-08, -1.0, -1.045e-07, -3.653e-08, -1.0, 0.08945, -0.9421, 0.3233, 0.0204, -0.9668, 0.2547, 0.05587, -0.9915, 0.1172, 0.0001449, 0.0481, 0.9988, 0.003292, 0.05681, 0.9984, 0.0009625, 0.05037, 0.9987, 0.08945, 0.9421, 0.3233, 0.05587, 0.9915, 0.1172, 0.0204, 0.9668, 0.2547, -1.0, 5.815e-08, 3.933e-08, -1.0, 5.398e-08, 4.164e-08, -1.0, 4.663e-08, 4.719e-08, -1.0, 4.559e-08, 4.881e-08, -1.0, 5.815e-08, 3.933e-08, 1.0, 0.0002296, 0.00718, 0.9427, 0.327, 0.06622, 0.9269, 0.3747, 0.0218, 0.9999, 1.501e-05, 0.01655, 0.7732, 0.3258, 0.5441, 0.7732, 0.3258, 0.5441, 0.8198, 0.1373, 0.5559, 0.811, 0.1853, 0.5549, 0.8274, -0.1802, 0.5319, 0.8319, -0.1323, 0.5389, 0.8038, -0.3147, 0.5049, 0.8038, -0.3147, 0.5049, 0.0009624, -0.05037, 0.9987, 0.003292, -0.05681, 0.9984, 0.0001447, -0.0481, 0.9988, 0.0204, -0.9668, 0.2547, 0.08945, -0.9421, 0.3233, 0.09269, -0.9422, 0.3221, 0.0204, 0.9668, 0.2547, 0.09269, 0.9422, 0.3221, 0.08945, 0.9421, 0.3233, 0.9427, 0.327, 0.06622, 0.9999, 0.01282, -0.009647, 0.9738, 0.2061, 0.09644, 0.9999, 0.01282, -0.009647, 0.9427, 0.327, 0.06622, 1.0, 0.0002296, 0.00718, 0.9425, -0.328, 0.06502, 0.9999, -0.0128, -0.009321, 1.0, 0.0002296, 0.00718, 0.7029, -0.6957, 0.1483, 0.9741, -0.2057, 0.09346, 0.9425, -0.328, 0.06502, 0.7732, 0.4528, 0.4439, 0.7901, 0.4076, 0.4577, 0.7922, 0.4018, 0.4594, 0.7765, -0.4445, 0.4466, 0.8196, -0.3077, 0.4834, 0.815, -0.3257, 0.4792, 0.05587, -0.9915, 0.1172, 0.0204, -0.9668, 0.2547, 0.06595, -0.9949, 0.07612, 0.05587, 0.9915, 0.1172, 0.06595, 0.9949, 0.07612, 0.0204, 0.9668, 0.2547, 0.7901, 0.4076, 0.4577, 0.7732, 0.4528, 0.4439, 0.7711, 0.4582, 0.4422, 0.815, -0.3257, 0.4792, 0.7711, -0.4582, 0.4422, 0.7765, -0.4445, 0.4466, 0.0009625, 0.05037, 0.9987, 0.003292, 0.05681, 0.9984, 0.003897, 0.05849, 0.9983, 0.0009624, -0.05037, 0.9987, 0.003897, -0.05849, 0.9983, 0.003292, -0.05681, 0.9984, 0.9738, 0.2061, 0.09644, 0.3989, 0.9138, 0.07602, 0.7024, 0.6953, 0.1523, 0.9741, -0.2057, 0.09346, 0.7029, -0.6957, 0.1483, 0.3995, -0.9137, 0.07446, 0.9738, 0.2061, 0.09644, 0.7024, 0.6953, 0.1523, 0.9427, 0.327, 0.06622, 0.9425, -0.328, 0.06502, 0.9741, -0.2057, 0.09346, 0.9999, -0.0128, -0.009321, 0.9999, -0.0128, -0.009321, 0.9999, 0.01282, -0.009647, 1.0, 0.0002296, 0.00718, 0.8319, -0.1323, 0.5389, 0.8274, -0.1802, 0.5319, 0.811, 0.1853, 0.5549, 0.8198, 0.1373, 0.5559, -1.0, 4.663e-08, 4.719e-08, -1.0, 0.0, 8.323e-08, -1.0, 4.559e-08, 4.881e-08])] * 3)])
me_cube_005 = bpy.data.meshes.new('Cube.005')
me_cube_005.from_pydata([(-0.002796, 0.1848, -0.1551), (-0.002796, 0.1848, 0.07217), (0.002796, 0.1848, -0.1551), (0.002796, 0.1848, 0.07217), (-0.01371, 0.08648, -0.1624), (-0.01371, 0.08648, 0.09369), (0.01371, 0.08648, 0.09369), (0.01371, 0.08648, -0.1624), (-0.01371, -0.0004894, -0.1624), (-0.00626, -0.01179, -0.1624), (-0.00626, -0.01179, 0.09369), (-0.01371, -0.0004894, 0.09369), (0.00626, -0.01179, -0.1624), (0.01371, -0.0004894, -0.1624), (0.01371, -0.0004894, 0.09369), (0.00626, -0.01179, 0.09369), (-0.005283, -0.005002, 0.09003), (-0.005283, 0.01436, 0.09003), (-0.005283, -0.005002, 0.1064), (-0.005283, 0.01436, 0.1064), (0.005283, -0.005002, 0.09003), (0.005283, 0.01436, 0.09003), (0.005283, -0.005002, 0.1064), (0.005283, 0.01436, 0.1064), (0.005283, -0.005002, -0.1589), (0.005283, 0.01436, -0.1589), (0.005283, -0.005002, -0.1753), (0.005283, 0.01436, -0.1753), (-0.005283, -0.005002, -0.1589), (-0.005283, 0.01436, -0.1589), (-0.005283, -0.005002, -0.1753), (-0.005283, 0.01436, -0.1753)], [], [(4, 5, 1, 0), (5, 6, 3, 1), (6, 7, 2, 3), (7, 4, 0, 2), (12, 9, 8, 4, 7, 13), (3, 2, 0, 1), (8, 11, 5, 4), (14, 13, 7, 6), (10, 15, 14, 6, 5, 11), (10, 11, 8, 9), (12, 13, 14, 15), (10, 9, 12, 15), (16, 18, 19, 17), (22, 20, 21, 23), (18, 16, 20, 22), (23, 21, 17, 19), (24, 26, 27, 25), (30, 28, 29, 31), (26, 24, 28, 30), (31, 29, 25, 27)])
me_cube_005.polygons.foreach_set('use_smooth', [True] * 20)
_k = set([(0, 1), (0, 2), (0, 4), (1, 3), (1, 5), (2, 3), (2, 7), (3, 6), (4, 8), (5, 11), (6, 14), (7, 13), (8, 9), (9, 12), (10, 11), (10, 15), (12, 13), (14, 15)])
me_cube_005.attributes.new('sharp_edge', 'BOOLEAN', 'EDGE').data.foreach_set('value', [ (min(e.vertices), max(e.vertices)) in _k for e in me_cube_005.edges])
_uv = me_cube_005.uv_layers.new(name='UVMap')
_uv.uv.foreach_set('vector', [0.06271, 0.5074, 0.1706, 0.5074, 0.1706, 0.4084, 0.06271, 0.4084, 0.2043, 0.7861, 0.2367, 0.7861, 0.2242, 0.6501, 0.2168, 0.6501, 0.1706, 0.2946, 0.06271, 0.2946, 0.06271, 0.3926, 0.1706, 0.3926, 0.2043, 0.7861, 0.2367, 0.7861, 0.2242, 0.6501, 0.2168, 0.6501, 0.2131, 0.9221, 0.2279, 0.9221, 0.2367, 0.9064, 0.2367, 0.7861, 0.2043, 0.7861, 0.2043, 0.9064, 0.1706, 0.3926, 0.06271, 0.3926, 0.06271, 0.4084, 0.1706, 0.4084, 0.06271, 0.5953, 0.1706, 0.5953, 0.1706, 0.5074, 0.06271, 0.5074, 0.1706, 0.2067, 0.06271, 0.2067, 0.06271, 0.2946, 0.1706, 0.2946, 0.2131, 0.9221, 0.2279, 0.9221, 0.2367, 0.9064, 0.2367, 0.7861, 0.2043, 0.7861, 0.2043, 0.9064, 0.1706, 0.6125, 0.1706, 0.5953, 0.06271, 0.5953, 0.06271, 0.6125, 0.06271, 0.1896, 0.06271, 0.2067, 0.1706, 0.2067, 0.1706, 0.1896, 0.1706, 0.6125, 0.06271, 0.6125, 0.06271, 0.634, 0.1706, 0.634, 0.2105, 0.5294, 0.2312, 0.5294, 0.2312, 0.4718, 0.2105, 0.4718, 0.2312, 0.3605, 0.2105, 0.3605, 0.2105, 0.4182, 0.2312, 0.4182, 0.2312, 0.5294, 0.2105, 0.5294, 0.2105, 0.5831, 0.2312, 0.5831, 0.2312, 0.4182, 0.2105, 0.4182, 0.2105, 0.4718, 0.2312, 0.4718, 0.2312, 0.3605, 0.2105, 0.3605, 0.2105, 0.4182, 0.2312, 0.4182, 0.2105, 0.5294, 0.2312, 0.5294, 0.2312, 0.4718, 0.2105, 0.4718, 0.2105, 0.5831, 0.2312, 0.5831, 0.2312, 0.5294, 0.2105, 0.5294, 0.2105, 0.4718, 0.2312, 0.4718, 0.2312, 0.4182, 0.2105, 0.4182])
me_cube_005.materials.append(mat_material)
me_cube_005.use_remesh_preserve_volume = False
me_cube_005.use_remesh_preserve_attributes = False
me_cube_005.use_mirror_vertex_groups = False
me_cube_005.update()
me_cube_008 = bpy.data.meshes.new('Cube.008')
me_cube_008.from_pydata([(-0.02556, -0.0006473, 0.02879), (-0.02556, -0.0006473, -0.01486), (-0.02221, 0.01187, 0.02879), (-0.02221, 0.01187, -0.01486), (-0.01304, 0.02104, 0.02879), (-0.01304, 0.02104, -0.01486), (-0.0005106, 0.0244, 0.02879), (-0.0005106, 0.0244, -0.01486), (0.01201, 0.02104, 0.02879), (0.01201, 0.02104, -0.01486), (0.02118, 0.01187, 0.02879), (0.02118, 0.01187, -0.01486), (0.02454, -0.0006473, 0.02879), (0.02454, -0.0006473, -0.01486), (0.02118, -0.01317, 0.02879), (0.02118, -0.01317, -0.01486), (0.01201, -0.02234, 0.02879), (0.01201, -0.02234, -0.01486), (-0.0005105, -0.02569, 0.02879), (-0.0005105, -0.02569, -0.01486), (-0.01304, -0.02234, 0.02879), (-0.01304, -0.02234, -0.01486), (-0.02221, -0.01317, 0.02879), (-0.02221, -0.01317, -0.01486), (-0.01698, 0.008856, -0.02011), (-0.01952, -0.0006473, -0.02011), (-0.01002, 0.01581, -0.02011), (-0.0005106, 0.01836, -0.02011), (0.008996, 0.01581, -0.02011), (0.01595, 0.008856, -0.02011), (0.0185, -0.0006473, -0.02011), (0.01595, -0.01015, -0.02011), (0.008996, -0.01711, -0.02011), (-0.0005106, -0.01965, -0.02011), (-0.01002, -0.01711, -0.02011), (-0.01698, -0.01015, -0.02011), (0.01597, -0.01494, 0.0006518), (0.01597, -0.01262, 0.009776), (0.01597, 0.01612, -0.009776), (0.01597, 0.01844, -0.0006518), (0.05892, 0.03629, -0.0263), (0.05892, 0.0405, -0.01685), (0.05892, -0.037, 0.01685), (0.05892, -0.03279, 0.0263), (0.1393, -0.008889, 0.009648), (0.08439, -0.04012, 0.02782), (0.1278, -0.02207, 0.02521), (0.1094, -0.03496, 0.03379), (0.08439, -0.03485, 0.03633), (0.1393, -0.00189, 0.01472), (0.1094, -0.02893, 0.04096), (0.1278, -0.01565, 0.03139), (0.08439, 0.03835, -0.03633), (0.1393, 0.005389, -0.01472), (0.1094, 0.03243, -0.04096), (0.1278, 0.01915, -0.03139), (0.1393, 0.01239, -0.009648), (0.08439, 0.04362, -0.02782), (0.1278, 0.02557, -0.02521), (0.1094, 0.03846, -0.03379), (0.1412, -0.00175, -0.002536), (0.1412, 0.005249, 0.002536), (0.02044, 0.0122, 0.0006518), (0.01822, 0.01288, 0.009776), (-0.009276, 0.02128, -0.009776), (-0.01149, 0.02196, -0.0006518), (-0.01601, 0.06824, -0.0263), (-0.02003, 0.06947, -0.01685), (0.0541, 0.04682, 0.01685), (0.05007, 0.04805, 0.0263), (0.0507, 0.1318, 0.009648), (0.06453, 0.07025, 0.02782), (0.05995, 0.117, 0.02521), (0.06691, 0.09571, 0.03379), (0.05949, 0.07179, 0.03633), (0.044, 0.1339, 0.01472), (0.06115, 0.09747, 0.04096), (0.05381, 0.1189, 0.03139), (-0.01054, 0.0932, -0.03633), (0.03704, 0.136, -0.01472), (0.002452, 0.1154, -0.04096), (0.02052, 0.1291, -0.03139), (0.03034, 0.1381, -0.009648), (-0.01557, 0.09473, -0.02782), (0.01438, 0.1309, -0.02521), (-0.003311, 0.1172, -0.03379), (0.04444, 0.1358, -0.002536), (0.03774, 0.1378, 0.002536), (-0.005669, 0.0229, 0.0006518), (-0.006998, 0.021, 0.009776), (-0.02349, -0.002548, -0.009776), (-0.02482, -0.004446, -0.0006518), (-0.07025, 0.005565, -0.0263), (-0.07266, 0.002115, -0.01685), (-0.0282, 0.0656, 0.01685), (-0.03061, 0.06215, 0.0263), (-0.1101, 0.08863, 0.009648), (-0.04727, 0.08276, 0.02782), (-0.09316, 0.09285, 0.02521), (-0.07075, 0.09289, 0.03379), (-0.05029, 0.07844, 0.03633), (-0.1141, 0.0829, 0.01472), (-0.07421, 0.08795, 0.04096), (-0.09685, 0.08759, 0.03139), (-0.09229, 0.01848, -0.03633), (-0.1183, 0.07694, -0.01472), (-0.1094, 0.03769, -0.04096), (-0.1168, 0.05908, -0.03139), (-0.1223, 0.0712, -0.009648), (-0.09532, 0.01416, -0.02782), (-0.1205, 0.05382, -0.02521), (-0.1129, 0.03275, -0.03379), (-0.1158, 0.08391, -0.002536), (-0.1198, 0.07817, 0.002536), (-0.02421, 0.002766, 0.0006518), (-0.02281, 0.0009156, 0.009776), (-0.005504, -0.02204, -0.009776), (-0.004109, -0.02389, -0.0006518), (-0.02767, -0.06399, -0.0263), (-0.02513, -0.06735, -0.01685), (-0.07179, -0.00546, 0.01685), (-0.06925, -0.008823, 0.0263), (-0.119, -0.07624, 0.009648), (-0.09401, -0.01829, 0.02782), (-0.1178, -0.0588, 0.02521), (-0.1109, -0.03748, 0.03379), (-0.09084, -0.0225, 0.03633), (-0.1148, -0.08183, 0.01472), (-0.1073, -0.04229, 0.04096), (-0.1139, -0.06393, 0.03139), (-0.04677, -0.08096, -0.03633), (-0.1104, -0.08764, -0.01472), (-0.07033, -0.0913, -0.04096), (-0.09297, -0.09172, -0.03139), (-0.1062, -0.09323, -0.009648), (-0.0436, -0.08517, -0.02782), (-0.08911, -0.09685, -0.02521), (-0.06671, -0.09611, -0.03379), (-0.1163, -0.08312, -0.002536), (-0.1121, -0.08871, 0.002536), (-0.0112, -0.02186, 0.0006518), (-0.009013, -0.0211, 0.009776), (0.01818, -0.01174, -0.009776), (0.02037, -0.01099, -0.0006518), (0.05123, -0.04578, -0.0263), (0.05521, -0.04441, -0.01685), (-0.01808, -0.06964, 0.01685), (-0.0141, -0.06827, 0.0263), (0.03466, -0.1364, 0.009648), (-0.01274, -0.09473, 0.02782), (0.01845, -0.1299, 0.02521), (0.000296, -0.1167, 0.03379), (-0.007762, -0.09301, 0.03633), (0.04128, -0.1341, 0.01472), (0.005995, -0.1148, 0.04096), (0.02453, -0.1278, 0.03139), (0.06148, -0.06918, -0.03633), (0.04816, -0.1318, -0.01472), (0.06403, -0.09478, -0.04096), (0.05744, -0.1164, -0.03139), (0.05478, -0.1295, -0.009648), (0.06646, -0.06746, -0.02782), (0.06351, -0.1143, -0.02521), (0.06973, -0.09282, -0.03379), (0.04205, -0.1359, -0.002536), (0.04867, -0.1337, 0.002536)], [], [(0, 2, 3, 1), (2, 4, 5, 3), (4, 6, 7, 5), (6, 8, 9, 7), (8, 10, 11, 9), (10, 12, 13, 11), (12, 14, 15, 13), (14, 16, 17, 15), (16, 18, 19, 17), (18, 20, 21, 19), (11, 13, 30, 29), (20, 22, 23, 21), (22, 0, 1, 23), (24, 26, 27, 28, 29, 30, 31, 32, 33, 34, 35, 25), (9, 11, 29, 28), (7, 9, 28, 27), (23, 1, 25, 35), (1, 3, 24, 25), (5, 7, 27, 26), (21, 23, 35, 34), (3, 5, 26, 24), (19, 21, 34, 33), (17, 19, 33, 32), (15, 17, 32, 31), (13, 15, 31, 30), (45, 48, 43, 42), (42, 43, 37, 36), (56, 58, 59, 50, 51, 49, 61), (41, 39, 37, 43), (40, 41, 57, 52), (38, 40, 42, 36), (40, 52, 45, 42), (38, 39, 41, 40), (56, 53, 55, 58), (58, 55, 54, 59), (59, 54, 52, 57), (48, 45, 47, 50), (50, 47, 46, 51), (51, 46, 44, 49), (60, 61, 49, 44), (45, 52, 54, 47), (48, 57, 41, 43), (50, 59, 57, 48), (47, 54, 55, 53, 60, 44, 46), (53, 56, 61, 60), (71, 74, 69, 68), (68, 69, 63, 62), (82, 84, 85, 76, 77, 75, 87), (67, 65, 63, 69), (66, 67, 83, 78), (64, 66, 68, 62), (66, 78, 71, 68), (64, 65, 67, 66), (82, 79, 81, 84), (84, 81, 80, 85), (85, 80, 78, 83), (74, 71, 73, 76), (76, 73, 72, 77), (77, 72, 70, 75), (86, 87, 75, 70), (71, 78, 80, 73), (74, 83, 67, 69), (76, 85, 83, 74), (73, 80, 81, 79, 86, 70, 72), (79, 82, 87, 86), (97, 100, 95, 94), (94, 95, 89, 88), (108, 110, 111, 102, 103, 101, 113), (93, 91, 89, 95), (92, 93, 109, 104), (90, 92, 94, 88), (92, 104, 97, 94), (90, 91, 93, 92), (108, 105, 107, 110), (110, 107, 106, 111), (111, 106, 104, 109), (100, 97, 99, 102), (102, 99, 98, 103), (103, 98, 96, 101), (112, 113, 101, 96), (97, 104, 106, 99), (100, 109, 93, 95), (102, 111, 109, 100), (99, 106, 107, 105, 112, 96, 98), (105, 108, 113, 112), (123, 126, 121, 120), (120, 121, 115, 114), (134, 136, 137, 128, 129, 127, 139), (119, 117, 115, 121), (118, 119, 135, 130), (116, 118, 120, 114), (118, 130, 123, 120), (116, 117, 119, 118), (134, 131, 133, 136), (136, 133, 132, 137), (137, 132, 130, 135), (126, 123, 125, 128), (128, 125, 124, 129), (129, 124, 122, 127), (138, 139, 127, 122), (123, 130, 132, 125), (126, 135, 119, 121), (128, 137, 135, 126), (125, 132, 133, 131, 138, 122, 124), (131, 134, 139, 138), (149, 152, 147, 146), (146, 147, 141, 140), (160, 162, 163, 154, 155, 153, 165), (145, 143, 141, 147), (144, 145, 161, 156), (142, 144, 146, 140), (144, 156, 149, 146), (142, 143, 145, 144), (160, 157, 159, 162), (162, 159, 158, 163), (163, 158, 156, 161), (152, 149, 151, 154), (154, 151, 150, 155), (155, 150, 148, 153), (164, 165, 153, 148), (149, 156, 158, 151), (152, 161, 145, 147), (154, 163, 161, 152), (151, 158, 159, 157, 164, 148, 150), (157, 160, 165, 164)])
me_cube_008.polygons.foreach_set('use_smooth', [True] * 125)
_k = set([(0, 2), (0, 22), (1, 3), (1, 23), (2, 4), (3, 5), (4, 6), (5, 7), (6, 8), (7, 9), (8, 10), (9, 11), (10, 12), (11, 13), (12, 14), (13, 15), (14, 16), (15, 17), (16, 18), (17, 19), (18, 20), (19, 21), (20, 22), (21, 23), (24, 25), (24, 26), (25, 35), (26, 27), (27, 28), (28, 29), (29, 30), (30, 31), (31, 32), (32, 33), (33, 34), (34, 35), (36, 37), (36, 38), (36, 42), (37, 39), (37, 43), (38, 39), (38, 40), (39, 41), (40, 52), (41, 57), (42, 45), (43, 48), (44, 46), (44, 60), (45, 47), (46, 47), (48, 50), (49, 51), (49, 61), (50, 51), (52, 54), (53, 55), (53, 60), (54, 55), (56, 58), (56, 61), (57, 59), (58, 59), (62, 63), (62, 64), (62, 68), (63, 65), (63, 69), (64, 65), (64, 66), (65, 67), (66, 78), (67, 83), (68, 71), (69, 74), (70, 72), (70, 86), (71, 73), (72, 73), (74, 76), (75, 77), (75, 87), (76, 77), (78, 80), (79, 81), (79, 86), (80, 81), (82, 84), (82, 87), (83, 85), (84, 85), (88, 89), (88, 90), (88, 94), (89, 91), (89, 95), (90, 91), (90, 92), (91, 93), (92, 104), (93, 109), (94, 97), (95, 100), (96, 98), (96, 112), (97, 99), (98, 99), (100, 102), (101, 103), (101, 113), (102, 103), (104, 106), (105, 107), (105, 112), (106, 107), (108, 110), (108, 113), (109, 111), (110, 111), (114, 115), (114, 116), (114, 120), (115, 117), (115, 121), (116, 117), (116, 118), (117, 119), (118, 130), (119, 135), (120, 123), (121, 126), (122, 124), (122, 138), (123, 125), (124, 125), (126, 128), (127, 129), (127, 139), (128, 129), (130, 132), (131, 133), (131, 138), (132, 133), (134, 136), (134, 139), (135, 137), (136, 137), (140, 141), (140, 142), (140, 146), (141, 143), (141, 147), (142, 143), (142, 144), (143, 145), (144, 156), (145, 161), (146, 149), (147, 152), (148, 150), (148, 164), (149, 151), (150, 151), (152, 154), (153, 155), (153, 165), (154, 155), (156, 158), (157, 159), (157, 164), (158, 159), (160, 162), (160, 165), (161, 163), (162, 163)])
me_cube_008.attributes.new('sharp_edge', 'BOOLEAN', 'EDGE').data.foreach_set('value', [ (min(e.vertices), max(e.vertices)) in _k for e in me_cube_008.edges])
_uv = me_cube_008.uv_layers.new(name='UVMap')
_uv.uv.foreach_set('vector', [0.3394, 0.6309, 0.3394, 0.6653, 0.3897, 0.6653, 0.3897, 0.6309, 0.3394, 0.6653, 0.3394, 0.6996, 0.3897, 0.6996, 0.3897, 0.6653, 0.3394, 0.6996, 0.3394, 0.7339, 0.3897, 0.7339, 0.3897, 0.6996, 0.3394, 0.3219, 0.3394, 0.3562, 0.3897, 0.3562, 0.3897, 0.3219, 0.3394, 0.3562, 0.3394, 0.3906, 0.3897, 0.3906, 0.3897, 0.3562, 0.3394, 0.3906, 0.3394, 0.4249, 0.3897, 0.4249, 0.3897, 0.3906, 0.3394, 0.4249, 0.3394, 0.4592, 0.3897, 0.4592, 0.3897, 0.4249, 0.3394, 0.4592, 0.3394, 0.4936, 0.3897, 0.4936, 0.3897, 0.4592, 0.3394, 0.4936, 0.3394, 0.5279, 0.3897, 0.5279, 0.3897, 0.4936, 0.3394, 0.5279, 0.3394, 0.5623, 0.3897, 0.5623, 0.3897, 0.5279, 0.7361, 0.5482, 0.7467, 0.5112, 0.735, 0.5047, 0.7276, 0.531, 0.3394, 0.5623, 0.3394, 0.5966, 0.3897, 0.5966, 0.3897, 0.5623, 0.3394, 0.5966, 0.3394, 0.6309, 0.3897, 0.6309, 0.3897, 0.5966, 0.6792, 0.5057, 0.6868, 0.5318, 0.6997, 0.5467, 0.7147, 0.5464, 0.7276, 0.531, 0.735, 0.5047, 0.735, 0.4744, 0.7275, 0.4484, 0.7145, 0.4336, 0.6995, 0.4339, 0.6866, 0.4492, 0.6792, 0.4755, 0.7177, 0.5698, 0.7361, 0.5482, 0.7276, 0.531, 0.7147, 0.5464, 0.6965, 0.5699, 0.7177, 0.5698, 0.7147, 0.5464, 0.6997, 0.5467, 0.6781, 0.4319, 0.6675, 0.469, 0.6792, 0.4755, 0.6866, 0.4492, 0.6675, 0.469, 0.6675, 0.5116, 0.6792, 0.5057, 0.6792, 0.4755, 0.6781, 0.5486, 0.6965, 0.5699, 0.6997, 0.5467, 0.6868, 0.5318, 0.6965, 0.4104, 0.6781, 0.4319, 0.6866, 0.4492, 0.6995, 0.4339, 0.6675, 0.5116, 0.6781, 0.5486, 0.6868, 0.5318, 0.6792, 0.5057, 0.7178, 0.4103, 0.6965, 0.4104, 0.6995, 0.4339, 0.7145, 0.4336, 0.7362, 0.4317, 0.7178, 0.4103, 0.7145, 0.4336, 0.7275, 0.4484, 0.7467, 0.4686, 0.7362, 0.4317, 0.7275, 0.4484, 0.735, 0.4744, 0.7467, 0.5112, 0.7467, 0.4686, 0.735, 0.4744, 0.735, 0.5047, 0.2773, 0.5363, 0.2613, 0.5363, 0.2613, 0.5924, 0.2773, 0.5924, 0.2773, 0.5924, 0.2613, 0.5924, 0.2613, 0.6953, 0.2773, 0.6953, 0.008847, 0.8671, 0.02376, 0.9141, 0.04777, 0.9492, 0.04674, 0.7134, 0.02348, 0.7524, 0.00904, 0.8028, 0.006479, 0.8349, 0.1134, 0.9279, 0.1673, 0.8614, 0.1675, 0.7799, 0.1126, 0.7206, 0.2773, 0.1304, 0.2613, 0.1304, 0.2613, 0.1865, 0.2773, 0.1865, 0.1675, 0.7799, 0.1126, 0.7206, 0.1134, 0.9279, 0.1673, 0.8614, 0.1126, 0.7206, 0.07934, 0.7065, 0.08061, 0.9489, 0.1134, 0.9279, 0.2773, 0.02752, 0.2613, 0.02752, 0.2613, 0.1304, 0.2773, 0.1304, 0.2613, 0.3357, 0.2773, 0.3357, 0.2773, 0.2894, 0.2613, 0.2894, 0.2613, 0.2894, 0.2773, 0.2894, 0.2773, 0.24, 0.2613, 0.24, 0.2613, 0.24, 0.2773, 0.24, 0.2773, 0.1865, 0.2613, 0.1865, 0.2613, 0.5363, 0.2773, 0.5363, 0.2773, 0.4829, 0.2613, 0.4829, 0.2613, 0.4829, 0.2773, 0.4829, 0.2773, 0.4334, 0.2613, 0.4334, 0.2613, 0.4334, 0.2773, 0.4334, 0.2773, 0.3871, 0.2613, 0.3871, 0.2773, 0.3614, 0.2613, 0.3614, 0.2613, 0.3871, 0.2773, 0.3871, 0.08061, 0.9489, 0.07934, 0.7065, 0.04674, 0.7134, 0.04777, 0.9492, 0.07934, 0.7065, 0.08061, 0.9489, 0.1134, 0.9279, 0.1126, 0.7206, 0.04674, 0.7134, 0.04777, 0.9492, 0.08061, 0.9489, 0.07934, 0.7065, 0.04777, 0.9492, 0.04674, 0.7134, 0.02348, 0.7524, 0.00904, 0.8028, 0.006479, 0.8349, 0.008847, 0.8671, 0.02376, 0.9141, 0.2773, 0.3357, 0.2613, 0.3357, 0.2613, 0.3614, 0.2773, 0.3614, 0.2773, 0.5363, 0.2613, 0.5363, 0.2613, 0.5924, 0.2773, 0.5924, 0.2773, 0.5924, 0.2613, 0.5924, 0.2613, 0.6953, 0.2773, 0.6953, 0.008847, 0.8671, 0.02376, 0.9141, 0.04777, 0.9492, 0.04674, 0.7134, 0.02348, 0.7524, 0.00904, 0.8028, 0.006479, 0.8349, 0.1134, 0.9279, 0.1673, 0.8614, 0.1675, 0.7799, 0.1126, 0.7206, 0.2773, 0.1304, 0.2613, 0.1304, 0.2613, 0.1865, 0.2773, 0.1865, 0.1675, 0.7799, 0.1126, 0.7206, 0.1134, 0.9279, 0.1673, 0.8614, 0.1126, 0.7206, 0.07934, 0.7065, 0.08061, 0.9489, 0.1134, 0.9279, 0.2773, 0.02752, 0.2613, 0.02752, 0.2613, 0.1304, 0.2773, 0.1304, 0.2613, 0.3357, 0.2773, 0.3357, 0.2773, 0.2894, 0.2613, 0.2894, 0.2613, 0.2894, 0.2773, 0.2894, 0.2773, 0.24, 0.2613, 0.24, 0.2613, 0.24, 0.2773, 0.24, 0.2773, 0.1865, 0.2613, 0.1865, 0.2613, 0.5363, 0.2773, 0.5363, 0.2773, 0.4829, 0.2613, 0.4829, 0.2613, 0.4829, 0.2773, 0.4829, 0.2773, 0.4334, 0.2613, 0.4334, 0.2613, 0.4334, 0.2773, 0.4334, 0.2773, 0.3871, 0.2613, 0.3871, 0.2773, 0.3614, 0.2613, 0.3614, 0.2613, 0.3871, 0.2773, 0.3871, 0.08061, 0.9489, 0.07934, 0.7065, 0.04674, 0.7134, 0.04777, 0.9492, 0.07934, 0.7065, 0.08061, 0.9489, 0.1134, 0.9279, 0.1126, 0.7206, 0.04674, 0.7134, 0.04777, 0.9492, 0.08061, 0.9489, 0.07934, 0.7065, 0.04777, 0.9492, 0.04674, 0.7134, 0.02348, 0.7524, 0.00904, 0.8028, 0.006479, 0.8349, 0.008847, 0.8671, 0.02376, 0.9141, 0.2773, 0.3357, 0.2613, 0.3357, 0.2613, 0.3614, 0.2773, 0.3614, 0.2613, 0.1865, 0.2773, 0.1865, 0.2773, 0.1304, 0.2613, 0.1304, 0.2613, 0.1304, 0.2773, 0.1304, 0.2773, 0.02752, 0.2613, 0.02752, 0.008847, 0.8671, 0.02376, 0.9141, 0.04777, 0.9492, 0.04674, 0.7134, 0.02348, 0.7524, 0.00904, 0.8028, 0.006479, 0.8349, 0.1134, 0.9279, 0.1673, 0.8614, 0.1675, 0.7799, 0.1126, 0.7206, 0.2613, 0.5924, 0.2773, 0.5924, 0.2773, 0.5363, 0.2613, 0.5363, 0.1675, 0.7799, 0.1126, 0.7206, 0.1134, 0.9279, 0.1673, 0.8614, 0.1126, 0.7206, 0.07934, 0.7065, 0.08061, 0.9489, 0.1134, 0.9279, 0.2613, 0.6953, 0.2773, 0.6953, 0.2773, 0.5924, 0.2613, 0.5924, 0.2773, 0.3871, 0.2613, 0.3871, 0.2613, 0.4334, 0.2773, 0.4334, 0.2773, 0.4334, 0.2613, 0.4334, 0.2613, 0.4829, 0.2773, 0.4829, 0.2773, 0.4829, 0.2613, 0.4829, 0.2613, 0.5363, 0.2773, 0.5363, 0.2773, 0.1865, 0.2613, 0.1865, 0.2613, 0.24, 0.2773, 0.24, 0.2773, 0.24, 0.2613, 0.24, 0.2613, 0.2894, 0.2773, 0.2894, 0.2773, 0.2894, 0.2613, 0.2894, 0.2613, 0.3357, 0.2773, 0.3357, 0.2613, 0.3614, 0.2773, 0.3614, 0.2773, 0.3357, 0.2613, 0.3357, 0.08061, 0.9489, 0.07934, 0.7065, 0.04674, 0.7134, 0.04777, 0.9492, 0.07934, 0.7065, 0.08061, 0.9489, 0.1134, 0.9279, 0.1126, 0.7206, 0.04674, 0.7134, 0.04777, 0.9492, 0.08061, 0.9489, 0.07934, 0.7065, 0.04777, 0.9492, 0.04674, 0.7134, 0.02348, 0.7524, 0.00904, 0.8028, 0.006479, 0.8349, 0.008847, 0.8671, 0.02376, 0.9141, 0.2613, 0.3871, 0.2773, 0.3871, 0.2773, 0.3614, 0.2613, 0.3614, 0.2773, 0.5363, 0.2613, 0.5363, 0.2613, 0.5924, 0.2773, 0.5924, 0.2773, 0.5924, 0.2613, 0.5924, 0.2613, 0.6953, 0.2773, 0.6953, 0.008847, 0.8671, 0.02376, 0.9141, 0.04777, 0.9492, 0.04674, 0.7134, 0.02348, 0.7524, 0.00904, 0.8028, 0.006479, 0.8349, 0.1134, 0.9279, 0.1673, 0.8614, 0.1675, 0.7799, 0.1126, 0.7206, 0.2773, 0.1304, 0.2613, 0.1304, 0.2613, 0.1865, 0.2773, 0.1865, 0.1675, 0.7799, 0.1126, 0.7206, 0.1134, 0.9279, 0.1673, 0.8614, 0.1126, 0.7206, 0.07934, 0.7065, 0.08061, 0.9489, 0.1134, 0.9279, 0.2773, 0.02752, 0.2613, 0.02752, 0.2613, 0.1304, 0.2773, 0.1304, 0.2613, 0.3357, 0.2773, 0.3357, 0.2773, 0.2894, 0.2613, 0.2894, 0.2613, 0.2894, 0.2773, 0.2894, 0.2773, 0.24, 0.2613, 0.24, 0.2613, 0.24, 0.2773, 0.24, 0.2773, 0.1865, 0.2613, 0.1865, 0.2613, 0.5363, 0.2773, 0.5363, 0.2773, 0.4829, 0.2613, 0.4829, 0.2613, 0.4829, 0.2773, 0.4829, 0.2773, 0.4334, 0.2613, 0.4334, 0.2613, 0.4334, 0.2773, 0.4334, 0.2773, 0.3871, 0.2613, 0.3871, 0.2773, 0.3614, 0.2613, 0.3614, 0.2613, 0.3871, 0.2773, 0.3871, 0.08061, 0.9489, 0.07934, 0.7065, 0.04674, 0.7134, 0.04777, 0.9492, 0.07934, 0.7065, 0.08061, 0.9489, 0.1134, 0.9279, 0.1126, 0.7206, 0.04674, 0.7134, 0.04777, 0.9492, 0.08061, 0.9489, 0.07934, 0.7065, 0.04777, 0.9492, 0.04674, 0.7134, 0.02348, 0.7524, 0.00904, 0.8028, 0.006479, 0.8349, 0.008847, 0.8671, 0.02376, 0.9141, 0.2773, 0.3357, 0.2613, 0.3357, 0.2613, 0.3614, 0.2773, 0.3614, 0.2773, 0.5363, 0.2613, 0.5363, 0.2613, 0.5924, 0.2773, 0.5924, 0.2773, 0.5924, 0.2613, 0.5924, 0.2613, 0.6953, 0.2773, 0.6953, 0.008847, 0.8671, 0.02376, 0.9141, 0.04777, 0.9492, 0.04674, 0.7134, 0.02348, 0.7524, 0.00904, 0.8028, 0.006479, 0.8349, 0.1134, 0.9279, 0.1673, 0.8614, 0.1675, 0.7799, 0.1126, 0.7206, 0.2773, 0.1304, 0.2613, 0.1304, 0.2613, 0.1865, 0.2773, 0.1865, 0.1675, 0.7799, 0.1126, 0.7206, 0.1134, 0.9279, 0.1673, 0.8614, 0.1126, 0.7206, 0.07934, 0.7065, 0.08061, 0.9489, 0.1134, 0.9279, 0.2773, 0.02752, 0.2613, 0.02752, 0.2613, 0.1304, 0.2773, 0.1304, 0.2613, 0.3357, 0.2773, 0.3357, 0.2773, 0.2894, 0.2613, 0.2894, 0.2613, 0.2894, 0.2773, 0.2894, 0.2773, 0.24, 0.2613, 0.24, 0.2613, 0.24, 0.2773, 0.24, 0.2773, 0.1865, 0.2613, 0.1865, 0.2613, 0.5363, 0.2773, 0.5363, 0.2773, 0.4829, 0.2613, 0.4829, 0.2613, 0.4829, 0.2773, 0.4829, 0.2773, 0.4334, 0.2613, 0.4334, 0.2613, 0.4334, 0.2773, 0.4334, 0.2773, 0.3871, 0.2613, 0.3871, 0.2773, 0.3614, 0.2613, 0.3614, 0.2613, 0.3871, 0.2773, 0.3871, 0.08061, 0.9489, 0.07934, 0.7065, 0.04674, 0.7134, 0.04777, 0.9492, 0.07934, 0.7065, 0.08061, 0.9489, 0.1134, 0.9279, 0.1126, 0.7206, 0.04674, 0.7134, 0.04777, 0.9492, 0.08061, 0.9489, 0.07934, 0.7065, 0.04777, 0.9492, 0.04674, 0.7134, 0.02348, 0.7524, 0.00904, 0.8028, 0.006479, 0.8349, 0.008847, 0.8671, 0.02376, 0.9141, 0.2773, 0.3357, 0.2613, 0.3357, 0.2613, 0.3614, 0.2773, 0.3614])
me_cube_008.materials.append(mat_material)
me_cube_008.use_remesh_preserve_volume = False
me_cube_008.use_remesh_preserve_attributes = False
me_cube_008.use_mirror_vertex_groups = False
me_cube_008.update()
me_convexhull_002 = bpy.data.meshes.new('ConvexHull.002')
me_convexhull_002.from_pydata([(0.1882, 0.001171, -5.96e-08), (0.1661, -0.1735, -0.1763), (0.1721, 0.2117, -0.1763), (-0.1721, 0.2117, -0.1763), (-0.07203, 0.001171, 0.1739), (-0.04463, 0.2896, -0.1763), (-0.1661, -0.1735, -0.1763), (0.04446, 0.2897, -0.1763), (0.07203, 0.001171, 0.1739), (-0.06355, -0.1735, 0.1468), (0.06355, -0.1735, 0.1468), (-0.1661, -0.1735, -0.006582), (0.1661, -0.1735, -0.006582), (-0.1882, 0.001171, 5.96e-08)], [], [(0, 1, 2), (3, 4, 5), (2, 1, 5), (1, 6, 5), (7, 2, 5), (6, 3, 5), (5, 4, 8), (2, 7, 8), (9, 10, 8), (0, 2, 8), (4, 9, 8), (7, 5, 8), (9, 11, 12), (10, 9, 12), (0, 8, 12), (8, 10, 12), (11, 6, 12), (6, 1, 12), (1, 0, 12), (11, 9, 13), (4, 3, 13), (6, 11, 13), (9, 4, 13), (3, 6, 13)])
me_convexhull_002.use_remesh_preserve_volume = False
me_convexhull_002.use_remesh_preserve_attributes = False
me_convexhull_002.use_mirror_vertex_groups = False
me_convexhull_002.update()
me_cube = bpy.data.meshes.new('Cube')
me_cube.from_pydata([(-1.0, -1.0, -1.0), (-1.0, -1.0, 1.0), (-1.0, 1.0, -1.0), (-1.0, 1.0, 1.0), (1.0, -1.0, -1.0), (1.0, -1.0, 1.0), (1.0, 1.0, -1.0), (1.0, 1.0, 1.0)], [], [(0, 1, 3, 2), (2, 3, 7, 6), (6, 7, 5, 4), (4, 5, 1, 0), (2, 6, 4, 0), (7, 3, 1, 5)])
me_cube.use_remesh_preserve_volume = False
me_cube.use_remesh_preserve_attributes = False
me_cube.use_mirror_vertex_groups = False
me_cube.update()

# ---- objects
ob_boatengine = bpy.data.objects.new('BoatEngine', None)
ob_base = bpy.data.objects.new('Base', me_cube_004)
ob_rudder = bpy.data.objects.new('Rudder', me_cube_005)
ob_propeller = bpy.data.objects.new('Propeller', me_cube_008)
ob_collider = bpy.data.objects.new('Collider', me_convexhull_002)
ob_rudder_col = bpy.data.objects.new('Rudder_col', me_cube)

# ---- transforms, parenting, visibility, modifiers, constraints
ob_boatengine.location = (0.0, 0.0, 0.0)
ob_boatengine.rotation_euler = (1.571, 0.0, 0.0)
ob_boatengine.empty_display_size = 1.279
ob_boatengine.empty_image_offset = (0.0, 0.0)
ob_boatengine.hide_render = True
ob_boatengine.lineart.crease_threshold = 0.0
ob_base.parent = ob_boatengine
ob_base.matrix_parent_inverse = Matrix(((1.0, 0.0, 0.0, 0.0), (0.0, -4.371e-08, 1.0, 0.0), (0.0, -1.0, -4.371e-08, 0.0), (0.0, 0.0, 0.0, 1.0)))
ob_base.location = (0.1578, 0.0, -2.592e-16)
ob_base.rotation_mode = 'ZYX'
ob_base.lineart.crease_threshold = 0.0
_m = ob_base.modifiers.new('EdgeSplit', 'EDGE_SPLIT')
_m.use_edge_angle = False
ob_rudder.parent = ob_base
ob_rudder.matrix_parent_inverse = Matrix(((1.0, 0.0, 0.0, -0.1578), (0.0, 1.0, 0.0, 0.0), (0.0, 0.0, 1.0, 2.592e-16), (0.0, 0.0, 0.0, 1.0)))
ob_rudder.location = (0.123, 0.0004959, -0.1346)
ob_rudder.rotation_euler = (-1.571, 1.192e-07, 1.571)
ob_rudder.hide_render = True
ob_rudder.lineart.crease_threshold = 0.0
_m = ob_rudder.modifiers.new('EdgeSplit', 'EDGE_SPLIT')
_m.use_edge_angle = False
ob_propeller.parent = ob_base
ob_propeller.matrix_parent_inverse = Matrix(((1.0, 0.0, 0.0, -0.1578), (0.0, 1.0, 0.0, 0.0), (0.0, 0.0, 1.0, 2.592e-16), (0.0, 0.0, 0.0, 1.0)))
ob_propeller.location = (0.158, 5.991e-05, -0.06955)
ob_propeller.rotation_euler = (4.237e-08, 2.384e-07, 1.571)
ob_propeller.hide_render = True
ob_propeller.lineart.crease_threshold = 0.0
_m = ob_propeller.modifiers.new('EdgeSplit', 'EDGE_SPLIT')
_m.use_edge_angle = False
ob_collider.parent = ob_boatengine
ob_collider.matrix_parent_inverse = Matrix(((1.0, 0.0, 0.0, 0.0), (0.0, -4.371e-08, 1.0, 0.0), (0.0, -1.0, -4.371e-08, 0.0), (0.0, 0.0, 0.0, 1.0)))
ob_collider.location = (0.1668, 0.0, 3.643e-16)
ob_collider.rotation_euler = (1.571, 6.283, 1.571)
ob_collider.scale = (0.9107, 0.9107, 0.9107)
ob_collider.lineart.crease_threshold = 0.0
ob_rudder_col.parent = ob_rudder
ob_rudder_col.matrix_parent_inverse = Matrix(((7.55e-08, 0.0, 1.0, -0.0004959), (1.0, -2.821e-07, -7.55e-08, -0.1346), (2.821e-07, 1.0, -2.13e-14, 0.1218), (0.0, 0.0, 0.0, 1.0)))
ob_rudder_col.location = (0.2368, -0.1599, 0.0006727)
ob_rudder_col.rotation_euler = (-0.0, 1.571, 0.0)
ob_rudder_col.scale = (0.01377, 0.1247, 0.08767)
ob_rudder_col.lineart.crease_threshold = 0.0

# ---- collection membership
col_collection_1.objects.link(ob_boatengine)
col_collection_1.objects.link(ob_base)
col_collection_1.objects.link(ob_rudder)
col_collection_1.objects.link(ob_propeller)
col_collection_2.objects.link(ob_collider)
col_collection_2.objects.link(ob_rudder_col)

# ---- scene / render settings (as saved in the file)
scene.frame_start = 56; scene.frame_end = 250; scene.frame_set(56)
scene.render.engine = 'BLENDER_EEVEE_NEXT'
scene.render.resolution_percentage = 50
scene.render.dither_intensity = 0.0
scene.render.use_bake_clear = False
scene.render.bake_margin = 5
scene.cycles.use_denoising = False
scene.cycles.samples = 128
scene.cycles.sampling_pattern = 'TABULATED_SOBOL'
scene.cycles.light_sampling_threshold = 0.0
scene.cycles.use_adaptive_sampling = False
scene.cycles.use_light_tree = False
scene.cycles.blur_glossy = 0.0
scene.cycles.sample_clamp_indirect = 0.0
scene.view_settings.view_transform = 'Standard'
bpy.context.view_layer.update()

# ---- added for rendering (the .blend has no active camera and no usable light): camera, sun
cam_auto = bpy.data.cameras.new('AutoCamera')
cam_auto.lens = 50.0
cam_auto.sensor_width = 36.0
cam_auto.clip_end = 1000.0
ob_auto_camera = bpy.data.objects.new('AutoCamera', cam_auto)
scene.collection.objects.link(ob_auto_camera)
ob_auto_camera.location = (0.861305, -0.837795, 0.528221)
ob_auto_camera.rotation_euler = (1.09748, -7.21219e-08, 0.694738)
scene.camera = ob_auto_camera
light_auto_sun = bpy.data.lights.new('AutoSun', 'SUN')
light_auto_sun.energy = 3.0
light_auto_sun.angle = 0.0523599
ob_auto_sun = bpy.data.objects.new('AutoSun', light_auto_sun)
scene.collection.objects.link(ob_auto_sun)
ob_auto_sun.rotation_euler = (0.872665, 0.174533, 0.523599)
bpy.context.view_layer.update()
